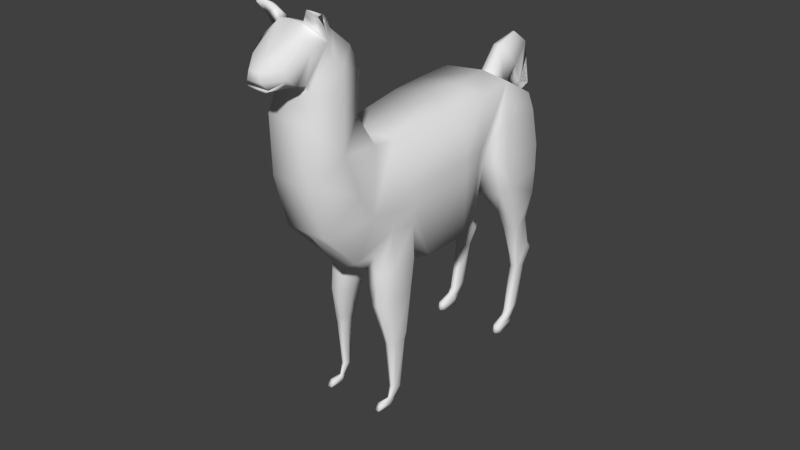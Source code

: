# Source: llama_new.blend  (saved by Blender 2.79.0; exported with 4.5.12 LTS)
import bpy
from mathutils import Matrix  # noqa: F401  (used for matrix-valued properties, if any)

bpy.ops.wm.read_factory_settings(use_empty=True)
scene = bpy.context.scene
scene.name = 'Scene'

# ---- collections
col_collection_1 = bpy.data.collections.new('Collection 1'); scene.collection.children.link(col_collection_1)
col_collection_2 = bpy.data.collections.new('Collection 2'); scene.collection.children.link(col_collection_2)
col_collection_2.hide_render = True
col_collection_2.hide_viewport = True

# ---- world
world_world = bpy.data.worlds.new('World'); scene.world = world_world
world_world.color = (0.05088, 0.05088, 0.05088)
world_world.use_sun_shadow = False
world_world.sun_shadow_jitter_overblur = 0.0
world_world.cycles.sampling_method = 'MANUAL'

# ---- meshes
me_cube_001 = bpy.data.meshes.new('Cube.001')
me_cube_001.from_pydata([(0.2959, -0.3316, 1.365), (0.3029, -0.8649, 2.73), (0.2395, 0.5097, 1.709), (0.3681, 0.75, 2.842), (0.2203, -1.293, 1.648), (0.2519, -1.05, 2.722), (0.2203, -1.675, 2.047), (0.2203, -1.241, 3.048), (0.2203, -1.822, 2.577), (0.2203, -1.198, 3.45), (0.2203, -1.836, 3.143), (0.2203, -1.314, 3.691), (0.3839, 0.09085, 1.45), (0.4079, -0.00209, 2.786), (0.342, -1.532, 2.813), (0.342, -1.363, 2.384), (0.342, -1.517, 3.296), (0.342, -1.53, 3.563), (0.3393, -1.174, 2.096), (0.3842, -0.6546, 2.05), (0.3238, 0.4714, 2.078), (0.4564, 0.01272, 2.125), (0.2505, -1.08, 1.67), (0.2946, -0.5869, 1.546), (0.3589, -0.6533, 1.85), (0.3339, -0.9144, 1.877), (0.1323, -1.046, 1.456), (0.05785, -0.9044, 1.436), (0.1154, -0.6884, 1.405), (0.1986, -1.055, 1.096), (0.2874, -1.085, 1.122), (0.3443, -0.9407, 1.139), (0.3666, -0.7041, 1.145), (0.3268, -0.6448, 1.134), (0.2068, -0.7354, 1.099), (0.1553, -0.928, 1.084), (0.3215, -0.9322, 0.1769), (0.3341, -0.816, 0.142), (0.3468, -0.8316, 0.1467), (0.3396, -0.8941, 0.1655), (0.2931, -0.9242, 0.1745), (0.2793, -0.8908, 0.1645), (0.2958, -0.8399, 0.1492), (0.3259, -0.9805, 0.6755), (0.3233, -0.9975, 0.7445), (0.3495, -0.7397, 0.7444), (0.3482, -0.7652, 0.6755), (0.3707, -0.7941, 0.6755), (0.3759, -0.7747, 0.7445), (0.3611, -0.9129, 0.7445), (0.3581, -0.9099, 0.6755), (0.2638, -0.9799, 0.7445), (0.2755, -0.9657, 0.6755), (0.2348, -0.9052, 0.7446), (0.2511, -0.9037, 0.6755), (0.2694, -0.7919, 0.7445), (0.2802, -0.8095, 0.6755), (0.329, 1.202, 2.588), (0.2376, 1.382, 2.335), (0.2346, 1.386, 2.154), (0.2496, 1.026, 1.747), (0.2406, 1.231, 1.901), (0.3118, 1.065, 0.224), (0.3165, 0.9595, 0.1855), (0.2859, 1.24, 0.8365), (0.3081, 1.159, 0.664), (0.4669, 0.8641, 1.413), (0.4592, 0.6744, 2.078), (0.4562, 1.176, 1.536), (0.4183, 1.259, 2.036), (0.2876, 1.201, 0.8965), (0.3135, 1.038, 0.6821), (0.4057, 0.7512, 2.448), (0.3693, 1.236, 2.413), (0.2752, 1.086, 1.258), (0.2822, 0.9271, 1.189), (0.445, 0.9363, 1.189), (0.438, 1.095, 1.258), (0.463, 0.7693, 1.745), (0.4041, 1.044, 0.6821), (0.4154, 1.209, 0.8965), (0.4158, 0.6298, 1.745), (0.2499, 1.165, 1.536), (0.3988, 1.165, 0.664), (0.4137, 1.247, 0.8365), (0.4448, 1.217, 1.786), (0.4071, 0.9655, 0.1857), (0.2668, 0.8532, 1.413), (0.4024, 1.071, 0.2241), (0.374, 1.088, 0.2308), (0.3811, 0.9285, 0.1726), (0.3685, 1.224, 0.664), (0.3758, 1.307, 0.876), (0.3766, 1.041, 0.6821), (0.3784, 1.249, 0.8965), (0.405, 0.8819, 1.189), (0.3944, 1.122, 1.258), (0.353, 0.6343, 2.349), (0.3256, 1.295, 2.219), (0.411, 0.541, 2.078), (0.4205, 0.781, 1.413), (0.3508, 1.339, 2.036), (0.4025, 1.23, 1.536), (0.3237, 1.003, 0.09272), (0.3278, 0.9114, 0.1249), (0.3386, 1.085, 0.2307), (0.3457, 0.9249, 0.1725), (0.3331, 1.22, 0.664), (0.3184, 1.302, 0.876), (0.3412, 1.037, 0.6821), (0.321, 1.244, 0.8965), (0.3269, 0.8765, 1.189), (0.3163, 1.117, 1.258), (0.327, 0.5623, 2.254), (0.3871, 1.297, 1.786), (0.3204, 0.7745, 1.413), (0.2986, 1.224, 1.536), (0.4003, 0.9166, 0.1251), (0.3963, 1.008, 0.09287), (0.3717, 1.023, 0.08722), (0.3778, 0.8843, 0.136), (0.347, 1.02, 0.08713), (0.3531, 0.8813, 0.1359), (0.3177, 0.9403, 0.0598), (0.3254, 0.7666, 0.06593), (0.4157, 0.7726, 0.0661), (0.408, 0.9462, 0.05998), (0.3796, 0.9642, 0.05628), (0.3898, 0.734, 0.07318), (0.3444, 0.9607, 0.05617), (0.3546, 0.7305, 0.07308), (0.3177, 0.9408, 0.0005434), (0.3262, 0.7496, 0.0005434), (0.4165, 0.7556, 0.0005434), (0.408, 0.9468, 0.0005434), (0.3796, 0.9647, 0.0005434), (0.3906, 0.7172, 0.0005434), (0.3445, 0.9611, 0.0005434), (0.3554, 0.7137, 0.0005434), (0.2841, 1.29, 1.84), (0.3657, -0.7024, 2.204), (0.4454, 0.009355, 2.275), (0.393, 0.3216, 2.814), (0.3359, 0.3067, 1.489), (0.4207, 0.2421, 2.101), (0.4175, 0.2858, 2.265), (0.3189, -0.9703, 0.06109), (0.3258, -0.9062, 0.04186), (0.3329, -0.9148, 0.04444), (0.3289, -0.9493, 0.05478), (0.3033, -0.9659, 0.05976), (0.2957, -0.9474, 0.05423), (0.3047, -0.9194, 0.04581), (0.3371, -1.14, 0.0005434), (0.3308, -0.9127, 0.0005434), (0.3421, -0.9213, 0.0005434), (0.3471, -0.9658, 0.0005434), (0.2851, -1.136, 0.0005434), (0.2823, -0.964, 0.0005434), (0.2969, -0.9259, 0.0005434), (0.2853, -1.086, 0.05291), (0.3363, -1.091, 0.05433), (0.1854, -1.899, 3.48), (0.1282, -1.744, 3.941), (0.2836, -1.818, 3.773), (0.1158, -1.986, 3.47), (0.136, -2.044, 3.725), (0.1751, -1.988, 3.55), (0.05671, -2.121, 3.457), (0.05807, -2.171, 3.639), (0.1153, -2.138, 3.49), (0.1807, -1.759, 3.397), (0.1617, -1.776, 3.443), (0.1857, -1.479, 3.842), (0.2203, -1.543, 3.882), (0.2935, -1.643, 3.805), (0.3074, -1.606, 3.683), (0.05112, 0.8759, 2.777), (0.04269, 1.089, 3.041), (0.07219, 1.137, 2.616), (0.07219, 1.318, 2.8), (0.01347, 1.368, 3.117), (0.07219, 1.412, 2.585), (0.1511, -1.742, 4.013), (0.2715, -1.637, 4.007), (0.3222, -1.708, 3.943), (0.2203, -1.794, 4.08), (0.3075, -1.713, 4.043), (0.281, -1.817, 4.09), (0.3366, -1.791, 4.045), (0.269, -1.083, 1.396), (0.3888, -0.6787, 1.515), (0.1654, -1.051, 1.276), (0.3652, -0.9276, 1.526), (0.3107, -0.6159, 1.34), (0.1066, -0.9162, 1.26), (0.1611, -0.7119, 1.252), (0.1153, -2.141, 3.506), (0.2059, -1.781, 3.857), (0.07794, -2.174, 3.554), (0.1556, -2.016, 3.638), (-0.2959, -0.3316, 1.365), (-0.3029, -0.8649, 2.73), (-0.2395, 0.5097, 1.709), (-0.3681, 0.75, 2.842), (-1.753e-22, 0.4994, 1.558), (-1.753e-22, 0.8607, 2.842), (-1.753e-22, -0.3316, 1.225), (-1.753e-22, -0.8649, 2.73), (-0.2203, -1.293, 1.648), (-0.2519, -1.05, 2.722), (-1.753e-22, -1.272, 1.522), (-1.753e-22, -1.05, 2.722), (-0.2203, -1.675, 2.047), (-1.753e-22, -1.241, 3.048), (-1.753e-22, -1.675, 2.047), (-0.2203, -1.241, 3.048), (-0.2203, -1.822, 2.577), (-1.753e-22, -1.822, 2.577), (-0.2203, -1.198, 3.45), (-0.2203, -1.836, 3.143), (-1.753e-22, -1.836, 3.143), (-0.2203, -1.314, 3.691), (-1.753e-22, -1.314, 3.691), (-1.753e-22, -1.198, 3.45), (-0.3839, 0.09085, 1.45), (-0.4079, -0.00209, 2.786), (-1.753e-22, -0.00209, 2.786), (-1.753e-22, 0.09085, 1.31), (-0.342, -1.532, 2.813), (-0.342, -1.363, 2.384), (-0.342, -1.517, 3.296), (-0.342, -1.53, 3.563), (-0.3393, -1.174, 2.096), (-0.3842, -0.6546, 2.05), (-0.3238, 0.4714, 2.078), (-0.4564, 0.01272, 2.125), (-0.2505, -1.08, 1.67), (-0.2946, -0.5869, 1.546), (-0.3589, -0.6533, 1.85), (-0.3339, -0.9144, 1.877), (-0.1323, -1.046, 1.456), (-0.05785, -0.9044, 1.436), (-0.1154, -0.6884, 1.405), (-0.1986, -1.055, 1.096), (-0.2874, -1.085, 1.122), (-0.3443, -0.9407, 1.139), (-0.3666, -0.7041, 1.145), (-0.3268, -0.6448, 1.134), (-0.2068, -0.7354, 1.099), (-0.1553, -0.928, 1.084), (-0.3215, -0.9322, 0.1769), (-0.3341, -0.816, 0.142), (-0.3468, -0.8316, 0.1467), (-0.3396, -0.8941, 0.1655), (-0.2931, -0.9242, 0.1745), (-0.2793, -0.8908, 0.1645), (-0.2958, -0.8399, 0.1492), (-0.3259, -0.9805, 0.6755), (-0.3233, -0.9975, 0.7445), (-0.3495, -0.7397, 0.7444), (-0.3482, -0.7652, 0.6755), (-0.3707, -0.7941, 0.6755), (-0.3759, -0.7747, 0.7445), (-0.3611, -0.9129, 0.7445), (-0.3581, -0.9099, 0.6755), (-0.2638, -0.9799, 0.7445), (-0.2755, -0.9657, 0.6755), (-0.2348, -0.9052, 0.7446), (-0.2511, -0.9037, 0.6755), (-0.2694, -0.7919, 0.7445), (-0.2802, -0.8095, 0.6755), (-0.329, 1.202, 2.588), (-1.753e-22, 1.202, 2.588), (-0.2376, 1.382, 2.335), (-1.753e-22, 1.424, 2.335), (-0.2346, 1.386, 2.154), (-1.753e-22, 1.44, 2.154), (-0.2496, 1.026, 1.747), (-1.753e-22, 1.026, 1.658), (-0.2406, 1.231, 1.901), (-1.753e-22, 1.284, 1.901), (-0.3118, 1.065, 0.224), (-0.3165, 0.9595, 0.1855), (-0.2859, 1.24, 0.8365), (-0.3081, 1.159, 0.664), (-0.4669, 0.8641, 1.413), (-0.4592, 0.6744, 2.078), (-0.4562, 1.176, 1.536), (-0.4183, 1.259, 2.036), (-0.2876, 1.201, 0.8965), (-0.3135, 1.038, 0.6821), (-0.4057, 0.7512, 2.448), (-0.3693, 1.236, 2.413), (-0.2752, 1.086, 1.258), (-0.2822, 0.9271, 1.189), (-0.445, 0.9363, 1.189), (-0.438, 1.095, 1.258), (-0.463, 0.7693, 1.745), (-0.4041, 1.044, 0.6821), (-0.4154, 1.209, 0.8965), (-0.4158, 0.6298, 1.745), (-0.2499, 1.165, 1.536), (-0.3988, 1.165, 0.664), (-0.4137, 1.247, 0.8365), (-0.4448, 1.217, 1.786), (-0.4071, 0.9655, 0.1857), (-0.2668, 0.8532, 1.413), (-0.4024, 1.071, 0.2241), (-0.374, 1.088, 0.2308), (-0.3811, 0.9285, 0.1726), (-0.3685, 1.224, 0.664), (-0.3758, 1.307, 0.876), (-0.3766, 1.041, 0.6821), (-0.3784, 1.249, 0.8965), (-0.405, 0.8819, 1.189), (-0.3944, 1.122, 1.258), (-0.353, 0.6343, 2.349), (-0.3256, 1.295, 2.219), (-0.411, 0.541, 2.078), (-0.4205, 0.781, 1.413), (-0.3508, 1.339, 2.036), (-0.4025, 1.23, 1.536), (-0.3237, 1.003, 0.09272), (-0.3278, 0.9114, 0.1249), (-0.3386, 1.085, 0.2307), (-0.3457, 0.9249, 0.1725), (-0.3331, 1.22, 0.664), (-0.3184, 1.302, 0.876), (-0.3412, 1.037, 0.6821), (-0.321, 1.244, 0.8965), (-0.3269, 0.8765, 1.189), (-0.3163, 1.117, 1.258), (-0.327, 0.5623, 2.254), (-0.3871, 1.297, 1.786), (-0.3204, 0.7745, 1.413), (-0.2986, 1.224, 1.536), (-0.4003, 0.9166, 0.1251), (-0.3963, 1.008, 0.09287), (-0.3717, 1.023, 0.08722), (-0.3778, 0.8843, 0.136), (-0.347, 1.02, 0.08713), (-0.3531, 0.8813, 0.1359), (-0.3177, 0.9403, 0.0598), (-0.3254, 0.7666, 0.06593), (-0.4157, 0.7726, 0.0661), (-0.408, 0.9462, 0.05998), (-0.3796, 0.9642, 0.05628), (-0.3898, 0.734, 0.07318), (-0.3444, 0.9607, 0.05617), (-0.3546, 0.7305, 0.07308), (-0.3177, 0.9408, 0.0005434), (-0.3262, 0.7496, 0.0005434), (-0.4165, 0.7556, 0.0005434), (-0.408, 0.9468, 0.0005434), (-0.3796, 0.9647, 0.0005434), (-0.3906, 0.7172, 0.0005434), (-0.3445, 0.9611, 0.0005434), (-0.3554, 0.7137, 0.0005434), (-0.2841, 1.29, 1.84), (-0.3657, -0.7024, 2.204), (-0.4454, 0.009355, 2.275), (-0.393, 0.3216, 2.814), (-0.3359, 0.3067, 1.489), (-1.753e-22, 0.4293, 2.814), (-1.753e-22, 0.3021, 1.352), (-0.4207, 0.2421, 2.101), (-0.4175, 0.2858, 2.265), (-0.3189, -0.9703, 0.06109), (-0.3258, -0.9062, 0.04186), (-0.3329, -0.9148, 0.04444), (-0.3289, -0.9493, 0.05478), (-0.3033, -0.9659, 0.05976), (-0.2957, -0.9474, 0.05423), (-0.3047, -0.9194, 0.04581), (-0.3371, -1.14, 0.0005434), (-0.3308, -0.9127, 0.0005434), (-0.3421, -0.9213, 0.0005434), (-0.3471, -0.9658, 0.0005434), (-0.2851, -1.136, 0.0005434), (-0.2823, -0.964, 0.0005434), (-0.2969, -0.9259, 0.0005434), (-0.2853, -1.086, 0.05291), (-0.3363, -1.091, 0.05433), (-0.1854, -1.899, 3.48), (-1.753e-22, -1.899, 3.48), (-0.1282, -1.744, 3.941), (-1.753e-22, -1.742, 3.951), (-0.2836, -1.818, 3.773), (-0.1158, -1.986, 3.47), (-1.753e-22, -1.986, 3.47), (-0.136, -2.044, 3.725), (-1.753e-22, -2.044, 3.725), (-0.1751, -1.988, 3.55), (-0.05671, -2.121, 3.457), (-1.753e-22, -2.121, 3.457), (-0.05807, -2.171, 3.639), (-1.753e-22, -2.171, 3.639), (-0.1153, -2.138, 3.49), (-0.1807, -1.759, 3.397), (-0.1617, -1.776, 3.443), (-1.753e-22, -1.759, 3.397), (-1.753e-22, -1.776, 3.443), (-0.1857, -1.479, 3.842), (-0.2203, -1.543, 3.882), (-1.753e-22, -1.543, 3.882), (-1.753e-22, -1.479, 3.842), (-0.2935, -1.643, 3.805), (-0.3074, -1.606, 3.683), (-1.753e-22, 0.8759, 2.777), (-1.753e-22, 1.089, 3.041), (-1.753e-22, 1.137, 2.616), (-1.753e-22, 1.318, 2.8), (-0.05112, 0.8759, 2.777), (-0.04269, 1.089, 3.041), (-0.07219, 1.137, 2.616), (-0.07219, 1.318, 2.8), (-1.753e-22, 1.368, 3.117), (-1.753e-22, 1.438, 2.406), (-0.01347, 1.368, 3.117), (-1.753e-22, 1.59, 2.965), (-1.753e-22, 1.679, 2.488), (-1.753e-22, 1.412, 2.585), (-0.07219, 1.412, 2.585), (-1.753e-22, 1.624, 2.783), (-0.1511, -1.742, 4.013), (-0.2715, -1.637, 4.007), (-0.3222, -1.708, 3.943), (-0.2203, -1.794, 4.08), (-0.3075, -1.713, 4.043), (-0.281, -1.817, 4.09), (-0.3366, -1.791, 4.045), (-0.269, -1.083, 1.396), (-0.3888, -0.6787, 1.515), (-0.1654, -1.051, 1.276), (-0.3652, -0.9276, 1.526), (-0.3107, -0.6159, 1.34), (-0.1066, -0.9162, 1.26), (-0.1611, -0.7119, 1.252), (-0.1153, -2.141, 3.506), (-0.2059, -1.781, 3.857), (-0.07794, -2.174, 3.554), (-1.753e-22, -2.174, 3.554), (-0.1556, -2.016, 3.638), (-1.753e-22, -2.138, 3.49), (-1.753e-22, -1.988, 3.55), (-1.753e-22, -2.141, 3.506)], [], [(145, 113, 3, 142), (0, 23, 28), (227, 208, 1, 13), (12, 0, 207, 228), (4, 6, 215, 211), (208, 212, 5, 1), (140, 18, 19), (6, 8, 218, 215), (5, 15, 18), (14, 16, 10, 8), (15, 14, 8, 6), (212, 214, 7, 5), (171, 17, 176), (214, 224, 9, 7), (8, 10, 221, 218), (16, 17, 171, 10), (11, 9, 224, 223), (143, 12, 228, 365), (364, 227, 13, 142), (140, 141, 13, 1), (9, 11, 17, 16), (5, 7, 14, 15), (7, 9, 16, 14), (18, 15, 6, 4), (0, 12, 21, 19), (143, 2, 20, 144), (4, 22, 25), (29, 35, 53, 51), (31, 30, 44, 49), (46, 47, 38, 37), (52, 54, 41, 40), (50, 43, 36, 39), (34, 33, 45, 55), (194, 191, 32, 33), (195, 196, 34, 35), (193, 190, 30, 31), (192, 195, 35, 29), (196, 194, 33, 34), (190, 192, 29, 30), (191, 193, 31, 32), (47, 50, 39, 38), (56, 46, 37, 42), (35, 34, 55, 53), (30, 29, 51, 44), (32, 31, 49, 48), (33, 32, 48, 45), (54, 56, 42, 41), (48, 49, 50, 47), (44, 51, 52, 43), (51, 53, 54, 52), (53, 55, 56, 54), (49, 44, 43, 50), (55, 45, 46, 56), (45, 48, 47, 46), (43, 52, 40, 36), (206, 3, 57, 273), (273, 57, 58, 275), (275, 58, 59, 277), (281, 61, 60, 279), (279, 60, 2, 205), (277, 59, 61, 281), (99, 97, 113, 20), (114, 101, 69, 85), (85, 69, 67, 78), (68, 85, 78, 66), (87, 75, 111, 115), (115, 100, 81, 2), (67, 69, 73, 72), (65, 62, 63, 71), (99, 67, 72, 97), (107, 105, 62, 65), (102, 68, 77, 96), (114, 139, 59, 101), (68, 66, 76, 77), (80, 79, 83, 84), (96, 77, 80, 94), (77, 76, 79, 80), (110, 108, 64, 70), (92, 84, 83, 91), (108, 107, 65, 64), (74, 70, 71, 75), (94, 80, 84, 92), (91, 83, 88, 89), (112, 110, 70, 74), (83, 79, 86, 88), (78, 67, 99, 81), (66, 100, 95, 76), (69, 101, 98, 73), (102, 116, 139, 114), (76, 95, 93, 79), (63, 62, 103, 104), (79, 93, 90, 86), (70, 64, 65, 71), (82, 74, 75, 87), (116, 112, 74, 82), (116, 82, 61, 139), (102, 114, 85, 68), (139, 61, 59), (75, 71, 109, 111), (102, 96, 112, 116), (96, 94, 110, 112), (92, 91, 107, 108), (94, 92, 108, 110), (91, 89, 105, 107), (71, 63, 106, 109), (109, 106, 90, 93), (111, 109, 93, 95), (66, 78, 81, 100), (59, 58, 98, 101), (115, 111, 95, 100), (2, 81, 99, 20), (106, 63, 104, 122), (86, 90, 120, 117), (89, 88, 118, 119), (105, 89, 119, 121), (88, 86, 117, 118), (62, 105, 121, 103), (90, 106, 122, 120), (121, 119, 127, 129), (118, 117, 125, 126), (119, 118, 126, 127), (103, 121, 129, 123), (120, 122, 130, 128), (117, 120, 128, 125), (104, 103, 123, 124), (122, 104, 124, 130), (125, 128, 136, 133), (126, 125, 133, 134), (129, 127, 135, 137), (124, 123, 131, 132), (127, 126, 134, 135), (128, 130, 138, 136), (123, 129, 137, 131), (130, 124, 132, 138), (138, 132, 133, 136), (133, 132, 131, 137, 135, 134), (60, 82, 87), (115, 2, 87), (60, 61, 82), (19, 21, 141, 140), (1, 5, 18, 140), (144, 20, 113, 145), (21, 144, 145, 141), (12, 143, 144, 21), (206, 364, 142, 3), (2, 143, 365, 205), (141, 145, 142, 13), (113, 97, 3), (97, 72, 3), (3, 72, 57), (72, 73, 57), (57, 73, 58), (73, 98, 58), (42, 37, 147, 152), (41, 42, 152, 151), (36, 40, 150, 146), (37, 38, 148, 147), (39, 36, 146, 149), (40, 41, 151, 150), (38, 39, 149, 148), (155, 156, 153, 157, 158, 159, 154), (161, 160, 157, 153), (156, 161, 153), (160, 158, 157), (148, 149, 156, 155), (150, 151, 158, 160), (149, 146, 161, 156), (147, 148, 155, 154), (146, 150, 160, 161), (151, 152, 159, 158), (152, 147, 154, 159), (172, 175, 164, 162), (174, 405, 387, 163), (11, 223, 406, 173), (10, 171, 401, 221), (17, 11, 173, 176), (175, 163, 198, 164), (163, 387, 392, 166), (385, 162, 165, 390), (162, 164, 167, 165), (198, 163, 166, 200), (166, 392, 397, 169), (390, 165, 168, 395), (165, 167, 170, 168), (200, 166, 169, 199), (172, 402, 401, 171), (176, 173, 174, 175), (405, 174, 173, 406), (171, 176, 175, 172), (402, 172, 162, 385), (168, 170, 444, 395), (411, 412, 180, 179), (179, 180, 178, 177), (177, 178, 410, 409), (182, 422, 418), (178, 180, 181), (410, 178, 181, 417), (181, 180, 420), (417, 181, 420), (424, 182, 418, 421), (420, 180, 182, 424), (180, 412, 422, 182), (183, 185, 186), (163, 175, 183), (174, 163, 183, 184), (175, 174, 184, 185), (186, 185, 189), (184, 183, 186, 187), (189, 188, 186), (188, 189, 187), (187, 186, 188), (24, 25, 193, 191), (22, 26, 192, 190), (28, 23, 194, 196), (26, 27, 195, 192), (25, 22, 190, 193), (27, 28, 196, 195), (23, 24, 191, 194), (25, 24, 19), (18, 4, 25), (19, 24, 0), (19, 18, 25), (0, 24, 23), (28, 27, 207), (207, 0, 28), (207, 27, 211), (211, 27, 26), (26, 22, 4), (4, 211, 26), (442, 199, 169, 397), (446, 197, 199, 442), (167, 200, 199, 197), (164, 198, 200, 167), (170, 167, 445, 444), (167, 197, 446, 445), (187, 185, 189), (187, 185, 184), (183, 175, 185), (87, 2, 60), (367, 362, 204, 333), (201, 243, 238), (227, 226, 202, 208), (225, 228, 207, 201), (209, 211, 215, 213), (208, 202, 210, 212), (360, 234, 233), (213, 215, 218, 217), (210, 233, 230), (229, 217, 220, 231), (230, 213, 217, 229), (212, 210, 216, 214), (399, 408, 232), (214, 216, 219, 224), (217, 218, 221, 220), (231, 220, 399, 232), (222, 223, 224, 219), (363, 365, 228, 225), (364, 362, 226, 227), (360, 202, 226, 361), (219, 231, 232, 222), (210, 230, 229, 216), (216, 229, 231, 219), (233, 209, 213, 230), (201, 234, 236, 225), (363, 366, 235, 203), (209, 240, 237), (244, 266, 268, 250), (246, 264, 259, 245), (261, 252, 253, 262), (267, 255, 256, 269), (265, 254, 251, 258), (249, 270, 260, 248), (436, 248, 247, 433), (437, 250, 249, 438), (435, 246, 245, 432), (434, 244, 250, 437), (438, 249, 248, 436), (432, 245, 244, 434), (433, 247, 246, 435), (262, 253, 254, 265), (271, 257, 252, 261), (250, 268, 270, 249), (245, 259, 266, 244), (247, 263, 264, 246), (248, 260, 263, 247), (269, 256, 257, 271), (263, 262, 265, 264), (259, 258, 267, 266), (266, 267, 269, 268), (268, 269, 271, 270), (264, 265, 258, 259), (270, 271, 261, 260), (260, 261, 262, 263), (258, 251, 255, 267), (206, 273, 272, 204), (273, 275, 274, 272), (275, 277, 276, 274), (281, 279, 278, 280), (279, 205, 203, 278), (277, 281, 280, 276), (319, 235, 333, 317), (334, 305, 289, 321), (305, 298, 287, 289), (288, 286, 298, 305), (307, 335, 331, 295), (335, 203, 301, 320), (287, 292, 293, 289), (285, 291, 283, 282), (319, 317, 292, 287), (327, 285, 282, 325), (322, 316, 297, 288), (334, 321, 276, 359), (288, 297, 296, 286), (300, 304, 303, 299), (316, 314, 300, 297), (297, 300, 299, 296), (330, 290, 284, 328), (312, 311, 303, 304), (328, 284, 285, 327), (294, 295, 291, 290), (314, 312, 304, 300), (311, 309, 308, 303), (332, 294, 290, 330), (303, 308, 306, 299), (298, 301, 319, 287), (286, 296, 315, 320), (289, 293, 318, 321), (322, 334, 359, 336), (296, 299, 313, 315), (283, 324, 323, 282), (299, 306, 310, 313), (290, 291, 285, 284), (302, 307, 295, 294), (336, 302, 294, 332), (336, 359, 280, 302), (322, 288, 305, 334), (359, 276, 280), (295, 331, 329, 291), (322, 336, 332, 316), (316, 332, 330, 314), (312, 328, 327, 311), (314, 330, 328, 312), (311, 327, 325, 309), (291, 329, 326, 283), (329, 313, 310, 326), (331, 315, 313, 329), (286, 320, 301, 298), (276, 321, 318, 274), (335, 320, 315, 331), (203, 235, 319, 301), (326, 342, 324, 283), (306, 337, 340, 310), (309, 339, 338, 308), (325, 341, 339, 309), (308, 338, 337, 306), (282, 323, 341, 325), (310, 340, 342, 326), (341, 349, 347, 339), (338, 346, 345, 337), (339, 347, 346, 338), (323, 343, 349, 341), (340, 348, 350, 342), (337, 345, 348, 340), (324, 344, 343, 323), (342, 350, 344, 324), (345, 353, 356, 348), (346, 354, 353, 345), (349, 357, 355, 347), (344, 352, 351, 343), (347, 355, 354, 346), (348, 356, 358, 350), (343, 351, 357, 349), (350, 358, 352, 344), (358, 356, 353, 352), (353, 354, 355, 357, 351, 352), (278, 307, 302), (335, 307, 203), (278, 302, 280), (234, 360, 361, 236), (202, 360, 233, 210), (366, 367, 333, 235), (236, 361, 367, 366), (225, 236, 366, 363), (206, 204, 362, 364), (203, 205, 365, 363), (361, 226, 362, 367), (333, 204, 317), (317, 204, 292), (204, 272, 292), (292, 272, 293), (272, 274, 293), (293, 274, 318), (257, 374, 369, 252), (256, 373, 374, 257), (251, 368, 372, 255), (252, 369, 370, 253), (254, 371, 368, 251), (255, 372, 373, 256), (253, 370, 371, 254), (377, 376, 381, 380, 379, 375, 378), (383, 375, 379, 382), (378, 375, 383), (382, 379, 380), (370, 377, 378, 371), (372, 382, 380, 373), (371, 378, 383, 368), (369, 376, 377, 370), (368, 383, 382, 372), (373, 380, 381, 374), (374, 381, 376, 369), (400, 384, 388, 407), (404, 386, 387, 405), (222, 403, 406, 223), (220, 221, 401, 399), (232, 408, 403, 222), (407, 388, 440, 386), (386, 391, 392, 387), (385, 390, 389, 384), (384, 389, 393, 388), (440, 443, 391, 386), (391, 396, 397, 392), (390, 395, 394, 389), (389, 394, 398, 393), (443, 441, 396, 391), (400, 399, 401, 402), (408, 407, 404, 403), (405, 406, 403, 404), (399, 400, 407, 408), (402, 385, 384, 400), (394, 395, 444, 398), (411, 415, 416, 412), (415, 413, 414, 416), (413, 409, 410, 414), (423, 418, 422), (414, 419, 416), (410, 417, 419, 414), (419, 420, 416), (412, 420, 417), (417, 420, 419), (424, 421, 418, 423), (420, 424, 423, 416), (416, 423, 422, 412), (425, 428, 427), (386, 425, 407), (404, 426, 425, 386), (407, 427, 426, 404), (428, 431, 427), (426, 429, 428, 425), (431, 428, 430), (430, 429, 431), (429, 430, 428), (239, 433, 435, 240), (237, 432, 434, 241), (243, 438, 436, 238), (241, 434, 437, 242), (240, 435, 432, 237), (242, 437, 438, 243), (238, 436, 433, 239), (240, 234, 239), (233, 240, 209), (234, 201, 239), (234, 240, 233), (201, 238, 239), (243, 207, 242), (207, 243, 201), (207, 211, 242), (211, 241, 242), (241, 209, 237), (209, 241, 211), (442, 397, 396, 441), (446, 442, 441, 439), (393, 439, 441, 443), (388, 393, 443, 440), (398, 444, 445, 393), (393, 445, 446, 439), (429, 431, 427), (429, 426, 427), (425, 427, 407), (307, 278, 203)])
me_cube_001.polygons.foreach_set('use_smooth', [True] * 479)
_uv = me_cube_001.uv_layers.new(name='UVMap')
_uv.uv.foreach_set('vector', [0.7033, 0.5922, 0.7639, 0.5685, 0.8393, 0.6723, 0.7545, 0.7058, 0.51, 0.4424, 0.4625, 0.4945, 0.4175, 0.4513, 0.711, 0.8244, 0.4974, 0.8645, 0.4872, 0.7904, 0.6821, 0.7264, 0.6029, 0.44, 0.51, 0.4424, 0.4827, 0.3722, 0.5889, 0.3478, 0.08537, 0.3037, 0.05505, 0.4105, 0.01005, 0.4037, 0.04471, 0.2688, 0.4974, 0.8645, 0.4509, 0.8705, 0.4426, 0.8073, 0.4872, 0.7904, 0.4801, 0.6562, 0.362, 0.6663, 0.4797, 0.6174, 0.05505, 0.4105, 0.05199, 0.5146, 0.007482, 0.5174, 0.01005, 0.4037, 0.2195, 0.5067, 0.1353, 0.4551, 0.1552, 0.3837, 0.1227, 0.5493, 0.1344, 0.6493, 0.0656, 0.6209, 0.05199, 0.5146, 0.1353, 0.4551, 0.1227, 0.5493, 0.05199, 0.5146, 0.05505, 0.4105, 0.2685, 0.5204, 0.2494, 0.5976, 0.2003, 0.5901, 0.2195, 0.5067, 0.2343, 0.8169, 0.2138, 0.8971, 0.1673, 0.8848, 0.2494, 0.5976, 0.244, 0.6812, 0.2016, 0.677, 0.2003, 0.5901, 0.05199, 0.5146, 0.0656, 0.6209, 0.02368, 0.6307, 0.007482, 0.5174, 0.1344, 0.6493, 0.135, 0.7056, 0.074, 0.6732, 0.0656, 0.6209, 0.1891, 0.7274, 0.2016, 0.677, 0.244, 0.6812, 0.2348, 0.7363, 0.6479, 0.4288, 0.6029, 0.44, 0.5889, 0.3478, 0.6443, 0.3475, 0.8194, 0.7856, 0.711, 0.8244, 0.6821, 0.7264, 0.7545, 0.7058, 0.4801, 0.6562, 0.6441, 0.6159, 0.6821, 0.7264, 0.4872, 0.7904, 0.2016, 0.677, 0.1891, 0.7274, 0.135, 0.7056, 0.1344, 0.6493, 0.2195, 0.5067, 0.2003, 0.5901, 0.1227, 0.5493, 0.1353, 0.4551, 0.2003, 0.5901, 0.2016, 0.677, 0.1344, 0.6493, 0.1227, 0.5493, 0.1552, 0.3837, 0.1353, 0.4551, 0.05505, 0.4105, 0.08537, 0.3037, 0.51, 0.4424, 0.6029, 0.44, 0.6333, 0.5831, 0.4797, 0.6174, 0.6479, 0.4288, 0.7175, 0.4427, 0.7326, 0.5356, 0.6818, 0.5606, 0.2968, 0.5649, 0.3511, 0.5553, 0.4073, 0.5949, 0.1795, 0.2017, 0.1548, 0.1853, 0.2005, 0.1206, 0.2156, 0.1308, 0.2269, 0.2239, 0.196, 0.213, 0.2287, 0.1357, 0.2492, 0.1393, 0.08347, 0.1681, 0.07671, 0.161, 0.1598, 0.07183, 0.1632, 0.07485, 0.03607, 0.1135, 0.02865, 0.09879, 0.1346, 0.03589, 0.1384, 0.04504, 0.05649, 0.1384, 0.04325, 0.1244, 0.1424, 0.05197, 0.1499, 0.06049, 0.3257, 0.2264, 0.2931, 0.2367, 0.2897, 0.1469, 0.3113, 0.1444, 0.2926, 0.2831, 0.264, 0.3175, 0.2771, 0.2364, 0.2931, 0.2367, 0.3805, 0.2517, 0.3331, 0.2626, 0.3257, 0.2264, 0.369, 0.2109, 0.2096, 0.3069, 0.1778, 0.2686, 0.196, 0.213, 0.2269, 0.2239, 0.1611, 0.2364, 0.1318, 0.2205, 0.1548, 0.1853, 0.1795, 0.2017, 0.3331, 0.2626, 0.2926, 0.2831, 0.2931, 0.2367, 0.3257, 0.2264, 0.1778, 0.2686, 0.1611, 0.2364, 0.1795, 0.2017, 0.196, 0.213, 0.264, 0.3175, 0.2096, 0.3069, 0.2269, 0.2239, 0.2771, 0.2364, 0.07671, 0.161, 0.05649, 0.1384, 0.1499, 0.06049, 0.1598, 0.07183, 0.1023, 0.1798, 0.08347, 0.1681, 0.1632, 0.07485, 0.1715, 0.08001, 0.369, 0.2109, 0.3257, 0.2264, 0.3113, 0.1444, 0.3376, 0.1371, 0.196, 0.213, 0.1795, 0.2017, 0.2156, 0.1308, 0.2287, 0.1357, 0.2771, 0.2364, 0.2269, 0.2239, 0.2492, 0.1393, 0.2801, 0.1451, 0.2931, 0.2367, 0.2771, 0.2364, 0.2801, 0.1451, 0.2897, 0.1469, 0.1247, 0.1915, 0.1023, 0.1798, 0.1715, 0.08001, 0.1836, 0.0863, 0.06548, 0.1754, 0.04396, 0.1494, 0.05649, 0.1384, 0.07671, 0.161, 0.0289, 0.1341, 0.02083, 0.1221, 0.03607, 0.1135, 0.04325, 0.1244, 0.02083, 0.1221, 0.01307, 0.1049, 0.02865, 0.09879, 0.03607, 0.1135, 0.1184, 0.2075, 0.09239, 0.195, 0.1023, 0.1798, 0.1247, 0.1915, 0.04396, 0.1494, 0.0289, 0.1341, 0.04325, 0.1244, 0.05649, 0.1384, 0.09239, 0.195, 0.07208, 0.1835, 0.08347, 0.1681, 0.1023, 0.1798, 0.07208, 0.1835, 0.06548, 0.1754, 0.07671, 0.161, 0.08347, 0.1681, 0.04325, 0.1244, 0.03607, 0.1135, 0.1384, 0.04504, 0.1424, 0.05197, 0.9198, 0.7215, 0.8393, 0.6723, 0.9089, 0.5973, 0.9814, 0.6234, 0.9814, 0.6234, 0.9089, 0.5973, 0.938, 0.5418, 0.9952, 0.5324, 0.9952, 0.5324, 0.938, 0.5418, 0.9305, 0.506, 0.982, 0.4847, 0.9311, 0.4196, 0.8878, 0.4635, 0.8374, 0.4393, 0.8454, 0.3775, 0.8454, 0.3775, 0.8374, 0.4393, 0.7175, 0.4427, 0.7137, 0.3704, 0.982, 0.4847, 0.9305, 0.506, 0.8878, 0.4635, 0.9311, 0.4196, 0.6777, 0.09621, 0.6436, 0.06904, 0.6624, 0.07193, 0.6899, 0.08516, 0.6196, 0.1993, 0.5908, 0.1771, 0.6024, 0.1675, 0.6302, 0.1905, 0.6302, 0.1905, 0.6024, 0.1675, 0.6622, 0.1091, 0.6835, 0.1543, 0.6565, 0.2135, 0.6302, 0.1905, 0.6835, 0.1543, 0.7029, 0.2026, 0.745, 0.1964, 0.7443, 0.2321, 0.7343, 0.2299, 0.7308, 0.1912, 0.7308, 0.1912, 0.7151, 0.1947, 0.7005, 0.1403, 0.729, 0.1264, 0.6622, 0.1091, 0.6024, 0.1675, 0.5668, 0.1246, 0.6185, 0.07136, 0.5313, 0.2794, 0.5043, 0.1484, 0.5264, 0.124, 0.5662, 0.27, 0.6777, 0.09621, 0.6622, 0.1091, 0.6185, 0.07136, 0.6436, 0.06904, 0.5129, 0.2868, 0.4959, 0.1529, 0.5043, 0.1484, 0.5313, 0.2794, 0.6483, 0.2201, 0.6565, 0.2135, 0.6869, 0.242, 0.6812, 0.247, 0.6196, 0.1993, 0.6038, 0.2054, 0.5655, 0.1742, 0.5908, 0.1771, 0.6565, 0.2135, 0.7029, 0.2026, 0.7132, 0.2367, 0.6869, 0.242, 0.484, 0.3557, 0.4455, 0.2855, 0.4823, 0.2857, 0.4959, 0.3353, 0.9156, 0.1206, 0.9237, 0.1359, 0.7999, 0.1709, 0.7903, 0.1551, 0.9237, 0.1359, 0.9338, 0.1937, 0.7696, 0.2575, 0.7999, 0.1709, 0.528, 0.3511, 0.5188, 0.3382, 0.5311, 0.3304, 0.5468, 0.345, 0.5098, 0.3388, 0.4959, 0.3353, 0.4823, 0.2857, 0.5022, 0.2882, 0.5188, 0.3382, 0.5129, 0.2868, 0.5313, 0.2794, 0.5311, 0.3304, 0.9062, 0.07783, 0.784, 0.1179, 0.7105, 0.06298, 0.8824, 0.02428, 0.5062, 0.3565, 0.484, 0.3557, 0.4959, 0.3353, 0.5098, 0.3388, 0.5022, 0.2882, 0.4823, 0.2857, 0.4768, 0.1517, 0.4861, 0.1543, 0.9081, 0.09512, 0.7849, 0.1364, 0.784, 0.1179, 0.9062, 0.07783, 0.4823, 0.2857, 0.4455, 0.2855, 0.4494, 0.1315, 0.4768, 0.1517, 0.6835, 0.1543, 0.6622, 0.1091, 0.6777, 0.09621, 0.7005, 0.1403, 0.7029, 0.2026, 0.7151, 0.1947, 0.7224, 0.2318, 0.7132, 0.2367, 0.6024, 0.1675, 0.5908, 0.1771, 0.5751, 0.1541, 0.5668, 0.1246, 0.6483, 0.2201, 0.6395, 0.2314, 0.6038, 0.2054, 0.6196, 0.1993, 0.9338, 0.1937, 0.945, 0.2137, 0.7725, 0.2664, 0.7696, 0.2575, 0.5264, 0.124, 0.5043, 0.1484, 0.4988, 0.1061, 0.5292, 0.0991, 0.4455, 0.2855, 0.4374, 0.2852, 0.4362, 0.123, 0.4494, 0.1315, 0.5468, 0.345, 0.5311, 0.3304, 0.5313, 0.2794, 0.5662, 0.27, 0.635, 0.2411, 0.6707, 0.2631, 0.6733, 0.2891, 0.6377, 0.2895, 0.6395, 0.2314, 0.6741, 0.2563, 0.6707, 0.2631, 0.635, 0.2411, 0.6395, 0.2314, 0.635, 0.2411, 0.5908, 0.2108, 0.6038, 0.2054, 0.6483, 0.2201, 0.6196, 0.1993, 0.6302, 0.1905, 0.6565, 0.2135, 0.6038, 0.2054, 0.5908, 0.2108, 0.5655, 0.1742, 0.952, 0.2622, 0.7776, 0.2872, 0.7757, 0.278, 0.9519, 0.2393, 0.6483, 0.2201, 0.6812, 0.247, 0.6741, 0.2563, 0.6395, 0.2314, 0.9156, 0.1206, 0.7903, 0.1551, 0.7849, 0.1364, 0.9081, 0.09512, 0.5098, 0.3388, 0.5022, 0.2882, 0.5129, 0.2868, 0.5188, 0.3382, 0.5062, 0.3565, 0.5098, 0.3388, 0.5188, 0.3382, 0.528, 0.3511, 0.5022, 0.2882, 0.4861, 0.1543, 0.4959, 0.1529, 0.5129, 0.2868, 0.4192, 0.2857, 0.4122, 0.1322, 0.4246, 0.1232, 0.4274, 0.2853, 0.4274, 0.2853, 0.4246, 0.1232, 0.4362, 0.123, 0.4374, 0.2852, 0.9519, 0.2393, 0.7757, 0.278, 0.7725, 0.2664, 0.945, 0.2137, 0.7029, 0.2026, 0.6835, 0.1543, 0.7005, 0.1403, 0.7151, 0.1947, 0.5655, 0.1742, 0.5492, 0.1512, 0.5751, 0.1541, 0.5908, 0.1771, 0.7308, 0.1912, 0.7343, 0.2299, 0.7224, 0.2318, 0.7151, 0.1947, 0.729, 0.1264, 0.7005, 0.1403, 0.6777, 0.09621, 0.6899, 0.08516, 0.4246, 0.1232, 0.4122, 0.1322, 0.416, 0.1087, 0.4263, 0.1052, 0.4494, 0.1315, 0.4362, 0.123, 0.433, 0.1055, 0.4435, 0.108, 0.4861, 0.1543, 0.4768, 0.1517, 0.4733, 0.1091, 0.4824, 0.1085, 0.4959, 0.1529, 0.4861, 0.1543, 0.4824, 0.1085, 0.4898, 0.1074, 0.4768, 0.1517, 0.4494, 0.1315, 0.4435, 0.108, 0.4733, 0.1091, 0.5043, 0.1484, 0.4959, 0.1529, 0.4898, 0.1074, 0.4988, 0.1061, 0.4362, 0.123, 0.4246, 0.1232, 0.4263, 0.1052, 0.433, 0.1055, 0.2883, 0.1184, 0.2813, 0.1161, 0.2876, 0.09326, 0.3005, 0.09879, 0.2749, 0.1104, 0.2528, 0.08896, 0.243, 0.04924, 0.2772, 0.08594, 0.2813, 0.1161, 0.2749, 0.1104, 0.2772, 0.08594, 0.2876, 0.09326, 0.2968, 0.1193, 0.2883, 0.1184, 0.3005, 0.09879, 0.3132, 0.101, 0.2419, 0.08474, 0.2348, 0.08584, 0.2259, 0.04602, 0.2337, 0.04556, 0.2528, 0.08896, 0.2419, 0.08474, 0.2337, 0.04556, 0.243, 0.04924, 0.3276, 0.1211, 0.2968, 0.1193, 0.3132, 0.101, 0.3709, 0.1002, 0.2348, 0.08584, 0.2274, 0.0942, 0.2173, 0.05271, 0.2259, 0.04602, 0.243, 0.04924, 0.2337, 0.04556, 0.2337, 0.02522, 0.2485, 0.02957, 0.2772, 0.08594, 0.243, 0.04924, 0.2485, 0.02957, 0.2878, 0.07262, 0.3005, 0.09879, 0.2876, 0.09326, 0.2957, 0.07785, 0.3054, 0.08155, 0.3709, 0.1002, 0.3132, 0.101, 0.315, 0.08341, 0.3754, 0.07798, 0.2876, 0.09326, 0.2772, 0.08594, 0.2878, 0.07262, 0.2957, 0.07785, 0.2337, 0.04556, 0.2259, 0.04602, 0.2226, 0.02638, 0.2337, 0.02522, 0.3132, 0.101, 0.3005, 0.09879, 0.3054, 0.08155, 0.315, 0.08341, 0.2259, 0.04602, 0.2173, 0.05271, 0.2097, 0.033, 0.2226, 0.02638, 0.2211, 0.1138, 0.227, 0.1104, 0.2258, 0.1236, 0.2208, 0.119, 0.2258, 0.1236, 0.227, 0.1104, 0.2551, 0.1136, 0.2574, 0.1179, 0.2571, 0.1231, 0.2539, 0.1268, 0.5994, 0.2482, 0.635, 0.2411, 0.6377, 0.2895, 0.7308, 0.1912, 0.729, 0.1264, 0.745, 0.1964, 0.5994, 0.2482, 0.5908, 0.2108, 0.635, 0.2411, 0.4797, 0.6174, 0.6333, 0.5831, 0.6441, 0.6159, 0.4801, 0.6562, 0.4872, 0.7904, 0.4426, 0.8073, 0.362, 0.6663, 0.4801, 0.6562, 0.6818, 0.5606, 0.7326, 0.5356, 0.7639, 0.5685, 0.7033, 0.5922, 0.6333, 0.5831, 0.6818, 0.5606, 0.7033, 0.5922, 0.6441, 0.6159, 0.6029, 0.44, 0.6479, 0.4288, 0.6818, 0.5606, 0.6333, 0.5831, 0.9198, 0.7215, 0.8194, 0.7856, 0.7545, 0.7058, 0.8393, 0.6723, 0.7175, 0.4427, 0.6479, 0.4288, 0.6443, 0.3475, 0.7137, 0.3704, 0.6441, 0.6159, 0.7033, 0.5922, 0.7545, 0.7058, 0.6821, 0.7264, 0.7639, 0.5685, 0.7866, 0.5837, 0.8393, 0.6723, 0.7866, 0.5837, 0.8188, 0.5964, 0.8393, 0.6723, 0.8393, 0.6723, 0.8188, 0.5964, 0.9089, 0.5973, 0.6185, 0.07136, 0.5668, 0.1246, 0.551, 0.1018, 0.551, 0.1018, 0.5668, 0.1246, 0.5492, 0.1512, 0.5668, 0.1246, 0.5751, 0.1541, 0.5492, 0.1512, 0.1715, 0.08001, 0.1632, 0.07485, 0.1807, 0.04959, 0.1871, 0.052, 0.1836, 0.0863, 0.1715, 0.08001, 0.1871, 0.052, 0.1953, 0.05378, 0.1424, 0.05197, 0.1384, 0.04504, 0.1685, 0.03077, 0.1706, 0.03424, 0.1632, 0.07485, 0.1598, 0.07183, 0.179, 0.04739, 0.1807, 0.04959, 0.1499, 0.06049, 0.1424, 0.05197, 0.1706, 0.03424, 0.1738, 0.03938, 0.1384, 0.04504, 0.1346, 0.03589, 0.1658, 0.02618, 0.1685, 0.03077, 0.1598, 0.07183, 0.1499, 0.06049, 0.1738, 0.03938, 0.179, 0.04739, 0.2251, 0.1128, 0.2317, 0.1129, 0.257, 0.1176, 0.2554, 0.1252, 0.2302, 0.1223, 0.2249, 0.1194, 0.2236, 0.1142, 0.4432, 0.04605, 0.4422, 0.05619, 0.4192, 0.0563, 0.4241, 0.03583, 0.4757, 0.03275, 0.4432, 0.04605, 0.4241, 0.03583, 0.4422, 0.05619, 0.4653, 0.08132, 0.4192, 0.0563, 0.4924, 0.04983, 0.4804, 0.0529, 0.4757, 0.03275, 0.4911, 0.03411, 0.4725, 0.06074, 0.4777, 0.06561, 0.4653, 0.08132, 0.4422, 0.05619, 0.4804, 0.0529, 0.4725, 0.05574, 0.4432, 0.04605, 0.4757, 0.03275, 0.4964, 0.04957, 0.4924, 0.04983, 0.4911, 0.03411, 0.4959, 0.03491, 0.4725, 0.05574, 0.4725, 0.06074, 0.4422, 0.05619, 0.4432, 0.04605, 0.515, 0.05405, 0.505, 0.05082, 0.5085, 0.03506, 0.5225, 0.03547, 0.505, 0.05082, 0.4964, 0.04957, 0.4959, 0.03491, 0.5085, 0.03506, 0.2173, 0.811, 0.1322, 0.8831, 0.1174, 0.8516, 0.1687, 0.7918, 0.1149, 0.9057, 0.06633, 0.9313, 0.0356, 0.8839, 0.07052, 0.8778, 0.1823, 0.9553, 0.1313, 0.9881, 0.08186, 0.9458, 0.1255, 0.9215, 0.0656, 0.6209, 0.074, 0.6732, 0.03835, 0.6832, 0.02368, 0.6307, 0.2138, 0.8971, 0.1823, 0.9553, 0.1255, 0.9215, 0.1673, 0.8848, 0.1322, 0.8831, 0.07052, 0.8778, 0.09367, 0.8636, 0.1174, 0.8516, 0.07052, 0.8778, 0.0356, 0.8839, 0.02681, 0.8012, 0.06769, 0.8041, 0.2003, 0.7568, 0.1687, 0.7918, 0.1582, 0.7637, 0.1793, 0.7447, 0.1687, 0.7918, 0.1174, 0.8516, 0.1229, 0.7784, 0.1582, 0.7637, 0.09367, 0.8636, 0.07052, 0.8778, 0.06769, 0.8041, 0.09252, 0.7948, 0.06769, 0.8041, 0.02681, 0.8012, 0.03206, 0.7688, 0.04709, 0.7731, 0.1793, 0.7447, 0.1582, 0.7637, 0.1445, 0.7377, 0.1485, 0.7282, 0.1582, 0.7637, 0.1229, 0.7784, 0.1354, 0.7427, 0.1445, 0.7377, 0.09252, 0.7948, 0.06769, 0.8041, 0.04709, 0.7731, 0.05924, 0.7624, 0.2173, 0.811, 0.2342, 0.7705, 0.2481, 0.7742, 0.2343, 0.8169, 0.1673, 0.8848, 0.1255, 0.9215, 0.1149, 0.9057, 0.1322, 0.8831, 0.06633, 0.9313, 0.1149, 0.9057, 0.1255, 0.9215, 0.08186, 0.9458, 0.2343, 0.8169, 0.1673, 0.8848, 0.1322, 0.8831, 0.2173, 0.811, 0.2342, 0.7705, 0.2173, 0.811, 0.1687, 0.7918, 0.2003, 0.7568, 0.1445, 0.7377, 0.1354, 0.7427, 0.1377, 0.7255, 0.1485, 0.7282, 0.7757, 0.8604, 0.8417, 0.8436, 0.8522, 0.8616, 0.7803, 0.8788, 0.7803, 0.8788, 0.8522, 0.8616, 0.8477, 0.9493, 0.7733, 0.9556, 0.7733, 0.9556, 0.8477, 0.9493, 0.8501, 0.9581, 0.7749, 0.9682, 0.8967, 0.8123, 0.8836, 0.8, 0.9135, 0.7683, 0.8477, 0.9493, 0.8522, 0.8616, 0.897, 0.9345, 0.8501, 0.9581, 0.8477, 0.9493, 0.897, 0.9345, 0.8984, 0.9366, 0.897, 0.9345, 0.8522, 0.8616, 0.934, 0.9021, 0.8984, 0.9366, 0.897, 0.9345, 0.934, 0.9021, 0.9407, 0.8653, 0.8967, 0.8123, 0.9135, 0.7683, 0.9648, 0.7998, 0.934, 0.9021, 0.8522, 0.8616, 0.8967, 0.8123, 0.9407, 0.8653, 0.8522, 0.8616, 0.8417, 0.8436, 0.8836, 0.8, 0.8967, 0.8123, 0.3172, 0.9228, 0.3166, 0.9808, 0.2841, 0.929, 0.3403, 0.9209, 0.3662, 0.9921, 0.3172, 0.9228, 0.3376, 0.8503, 0.3403, 0.9209, 0.3172, 0.9228, 0.3041, 0.8818, 0.3017, 0.8243, 0.3376, 0.8503, 0.3041, 0.8818, 0.2778, 0.865, 0.2841, 0.929, 0.3166, 0.9808, 0.2766, 0.9672, 0.3041, 0.8818, 0.3172, 0.9228, 0.2841, 0.929, 0.2843, 0.8938, 0.2622, 0.9036, 0.2761, 0.912, 0.2841, 0.929, 0.2761, 0.912, 0.2622, 0.9036, 0.2843, 0.8938, 0.2843, 0.8938, 0.2841, 0.929, 0.2761, 0.912, 0.2525, 0.3929, 0.1918, 0.3849, 0.2096, 0.3069, 0.264, 0.3175, 0.16, 0.3287, 0.1431, 0.274, 0.1611, 0.2364, 0.1778, 0.2686, 0.3399, 0.2992, 0.2914, 0.3307, 0.2926, 0.2831, 0.3331, 0.2626, 0.1431, 0.274, 0.1101, 0.2567, 0.1318, 0.2205, 0.1611, 0.2364, 0.1918, 0.3849, 0.16, 0.3287, 0.1778, 0.2686, 0.2096, 0.3069, 0.3917, 0.2925, 0.3399, 0.2992, 0.3331, 0.2626, 0.3805, 0.2517, 0.2914, 0.3307, 0.2525, 0.3929, 0.264, 0.3175, 0.2926, 0.2831, 0.4073, 0.5949, 0.467, 0.5712, 0.4797, 0.6174, 0.362, 0.6663, 0.2968, 0.5649, 0.4073, 0.5949, 0.4797, 0.6174, 0.467, 0.5712, 0.51, 0.4424, 0.4797, 0.6174, 0.362, 0.6663, 0.4073, 0.5949, 0.51, 0.4424, 0.467, 0.5712, 0.4625, 0.4945, 0.4175, 0.4513, 0.3618, 0.4673, 0.4827, 0.3722, 0.4827, 0.3722, 0.51, 0.4424, 0.4175, 0.4513, 0.4827, 0.3722, 0.3618, 0.4673, 0.2738, 0.5032, 0.2738, 0.5032, 0.3618, 0.4673, 0.3355, 0.5009, 0.3355, 0.5009, 0.3511, 0.5553, 0.2968, 0.5649, 0.2968, 0.5649, 0.2738, 0.5032, 0.3355, 0.5009, 0.04209, 0.7526, 0.05924, 0.7624, 0.04709, 0.7731, 0.03206, 0.7688, 0.05391, 0.7432, 0.07317, 0.7597, 0.05924, 0.7624, 0.04209, 0.7526, 0.1229, 0.7784, 0.09252, 0.7948, 0.05924, 0.7624, 0.07317, 0.7597, 0.1174, 0.8516, 0.09367, 0.8636, 0.09252, 0.7948, 0.1229, 0.7784, 0.1354, 0.7427, 0.1229, 0.7784, 0.09599, 0.7321, 0.1377, 0.7255, 0.1229, 0.7784, 0.07317, 0.7597, 0.05391, 0.7432, 0.09599, 0.7321, 0.2843, 0.8938, 0.2778, 0.865, 0.2622, 0.9036, 0.2843, 0.8938, 0.2778, 0.865, 0.3041, 0.8818, 0.3172, 0.9228, 0.3662, 0.9921, 0.3166, 0.9808, 0.6377, 0.2895, 0.5784, 0.3227, 0.5994, 0.2482, 0.7033, 0.5922, 0.7545, 0.7058, 0.8393, 0.6723, 0.7639, 0.5685, 0.51, 0.4424, 0.4175, 0.4513, 0.4625, 0.4945, 0.711, 0.8244, 0.6821, 0.7264, 0.4872, 0.7904, 0.4974, 0.8645, 0.6029, 0.44, 0.5889, 0.3478, 0.4827, 0.3722, 0.51, 0.4424, 0.08537, 0.3037, 0.04471, 0.2688, 0.01005, 0.4037, 0.05505, 0.4105, 0.4974, 0.8645, 0.4872, 0.7904, 0.4426, 0.8073, 0.4509, 0.8705, 0.4801, 0.6562, 0.4797, 0.6174, 0.362, 0.6663, 0.05505, 0.4105, 0.01005, 0.4037, 0.007482, 0.5174, 0.05199, 0.5146, 0.2195, 0.5067, 0.1552, 0.3837, 0.1353, 0.4551, 0.1227, 0.5493, 0.05199, 0.5146, 0.0656, 0.6209, 0.1344, 0.6493, 0.1353, 0.4551, 0.05505, 0.4105, 0.05199, 0.5146, 0.1227, 0.5493, 0.2685, 0.5204, 0.2195, 0.5067, 0.2003, 0.5901, 0.2494, 0.5976, 0.2343, 0.8169, 0.1673, 0.8848, 0.2138, 0.8971, 0.2494, 0.5976, 0.2003, 0.5901, 0.2016, 0.677, 0.244, 0.6812, 0.05199, 0.5146, 0.007482, 0.5174, 0.02368, 0.6307, 0.0656, 0.6209, 0.1344, 0.6493, 0.0656, 0.6209, 0.074, 0.6732, 0.135, 0.7056, 0.1891, 0.7274, 0.2348, 0.7363, 0.244, 0.6812, 0.2016, 0.677, 0.6479, 0.4288, 0.6443, 0.3475, 0.5889, 0.3478, 0.6029, 0.44, 0.8194, 0.7856, 0.7545, 0.7058, 0.6821, 0.7264, 0.711, 0.8244, 0.4801, 0.6562, 0.4872, 0.7904, 0.6821, 0.7264, 0.6441, 0.6159, 0.2016, 0.677, 0.1344, 0.6493, 0.135, 0.7056, 0.1891, 0.7274, 0.2195, 0.5067, 0.1353, 0.4551, 0.1227, 0.5493, 0.2003, 0.5901, 0.2003, 0.5901, 0.1227, 0.5493, 0.1344, 0.6493, 0.2016, 0.677, 0.1552, 0.3837, 0.08537, 0.3037, 0.05505, 0.4105, 0.1353, 0.4551, 0.51, 0.4424, 0.4797, 0.6174, 0.6333, 0.5831, 0.6029, 0.44, 0.6479, 0.4288, 0.6818, 0.5606, 0.7326, 0.5356, 0.7175, 0.4427, 0.2968, 0.5649, 0.4073, 0.5949, 0.3511, 0.5553, 0.1795, 0.2017, 0.2156, 0.1308, 0.2005, 0.1206, 0.1548, 0.1853, 0.2269, 0.2239, 0.2492, 0.1393, 0.2287, 0.1357, 0.196, 0.213, 0.08347, 0.1681, 0.1632, 0.07485, 0.1598, 0.07183, 0.07671, 0.161, 0.03607, 0.1135, 0.1384, 0.04504, 0.1346, 0.03589, 0.02865, 0.09879, 0.05649, 0.1384, 0.1499, 0.06049, 0.1424, 0.05197, 0.04325, 0.1244, 0.3257, 0.2264, 0.3113, 0.1444, 0.2897, 0.1469, 0.2931, 0.2367, 0.2926, 0.2831, 0.2931, 0.2367, 0.2771, 0.2364, 0.264, 0.3175, 0.3805, 0.2517, 0.369, 0.2109, 0.3257, 0.2264, 0.3331, 0.2626, 0.2096, 0.3069, 0.2269, 0.2239, 0.196, 0.213, 0.1778, 0.2686, 0.1611, 0.2364, 0.1795, 0.2017, 0.1548, 0.1853, 0.1318, 0.2205, 0.3331, 0.2626, 0.3257, 0.2264, 0.2931, 0.2367, 0.2926, 0.2831, 0.1778, 0.2686, 0.196, 0.213, 0.1795, 0.2017, 0.1611, 0.2364, 0.264, 0.3175, 0.2771, 0.2364, 0.2269, 0.2239, 0.2096, 0.3069, 0.07671, 0.161, 0.1598, 0.07183, 0.1499, 0.06049, 0.05649, 0.1384, 0.1023, 0.1798, 0.1715, 0.08001, 0.1632, 0.07485, 0.08347, 0.1681, 0.369, 0.2109, 0.3376, 0.1371, 0.3113, 0.1444, 0.3257, 0.2264, 0.196, 0.213, 0.2287, 0.1357, 0.2156, 0.1308, 0.1795, 0.2017, 0.2771, 0.2364, 0.2801, 0.1451, 0.2492, 0.1393, 0.2269, 0.2239, 0.2931, 0.2367, 0.2897, 0.1469, 0.2801, 0.1451, 0.2771, 0.2364, 0.1247, 0.1915, 0.1836, 0.0863, 0.1715, 0.08001, 0.1023, 0.1798, 0.06548, 0.1754, 0.07671, 0.161, 0.05649, 0.1384, 0.04396, 0.1494, 0.0289, 0.1341, 0.04325, 0.1244, 0.03607, 0.1135, 0.02083, 0.1221, 0.02083, 0.1221, 0.03607, 0.1135, 0.02865, 0.09879, 0.01307, 0.1049, 0.1184, 0.2075, 0.1247, 0.1915, 0.1023, 0.1798, 0.09239, 0.195, 0.04396, 0.1494, 0.05649, 0.1384, 0.04325, 0.1244, 0.0289, 0.1341, 0.09239, 0.195, 0.1023, 0.1798, 0.08347, 0.1681, 0.07208, 0.1835, 0.07208, 0.1835, 0.08347, 0.1681, 0.07671, 0.161, 0.06548, 0.1754, 0.04325, 0.1244, 0.1424, 0.05197, 0.1384, 0.04504, 0.03607, 0.1135, 0.9198, 0.7215, 0.9814, 0.6234, 0.9089, 0.5973, 0.8393, 0.6723, 0.9814, 0.6234, 0.9952, 0.5324, 0.938, 0.5418, 0.9089, 0.5973, 0.9952, 0.5324, 0.982, 0.4847, 0.9305, 0.506, 0.938, 0.5418, 0.9311, 0.4196, 0.8454, 0.3775, 0.8374, 0.4393, 0.8878, 0.4635, 0.8454, 0.3775, 0.7137, 0.3704, 0.7175, 0.4427, 0.8374, 0.4393, 0.982, 0.4847, 0.9311, 0.4196, 0.8878, 0.4635, 0.9305, 0.506, 0.6777, 0.09621, 0.6899, 0.08516, 0.6624, 0.07193, 0.6436, 0.06904, 0.6196, 0.1993, 0.6302, 0.1905, 0.6024, 0.1675, 0.5908, 0.1771, 0.6302, 0.1905, 0.6835, 0.1543, 0.6622, 0.1091, 0.6024, 0.1675, 0.6565, 0.2135, 0.7029, 0.2026, 0.6835, 0.1543, 0.6302, 0.1905, 0.745, 0.1964, 0.7308, 0.1912, 0.7343, 0.2299, 0.7443, 0.2321, 0.7308, 0.1912, 0.729, 0.1264, 0.7005, 0.1403, 0.7151, 0.1947, 0.6622, 0.1091, 0.6185, 0.07136, 0.5668, 0.1246, 0.6024, 0.1675, 0.5313, 0.2794, 0.5662, 0.27, 0.5264, 0.124, 0.5043, 0.1484, 0.6777, 0.09621, 0.6436, 0.06904, 0.6185, 0.07136, 0.6622, 0.1091, 0.5129, 0.2868, 0.5313, 0.2794, 0.5043, 0.1484, 0.4959, 0.1529, 0.6483, 0.2201, 0.6812, 0.247, 0.6869, 0.242, 0.6565, 0.2135, 0.6196, 0.1993, 0.5908, 0.1771, 0.5655, 0.1742, 0.6038, 0.2054, 0.6565, 0.2135, 0.6869, 0.242, 0.7132, 0.2367, 0.7029, 0.2026, 0.484, 0.3557, 0.4959, 0.3353, 0.4823, 0.2857, 0.4455, 0.2855, 0.9156, 0.1206, 0.7903, 0.1551, 0.7999, 0.1709, 0.9237, 0.1359, 0.9237, 0.1359, 0.7999, 0.1709, 0.7696, 0.2575, 0.9338, 0.1937, 0.528, 0.3511, 0.5468, 0.345, 0.5311, 0.3304, 0.5188, 0.3382, 0.5098, 0.3388, 0.5022, 0.2882, 0.4823, 0.2857, 0.4959, 0.3353, 0.5188, 0.3382, 0.5311, 0.3304, 0.5313, 0.2794, 0.5129, 0.2868, 0.9062, 0.07783, 0.8824, 0.02428, 0.7105, 0.06298, 0.784, 0.1179, 0.5062, 0.3565, 0.5098, 0.3388, 0.4959, 0.3353, 0.484, 0.3557, 0.5022, 0.2882, 0.4861, 0.1543, 0.4768, 0.1517, 0.4823, 0.2857, 0.9081, 0.09512, 0.9062, 0.07783, 0.784, 0.1179, 0.7849, 0.1364, 0.4823, 0.2857, 0.4768, 0.1517, 0.4494, 0.1315, 0.4455, 0.2855, 0.6835, 0.1543, 0.7005, 0.1403, 0.6777, 0.09621, 0.6622, 0.1091, 0.7029, 0.2026, 0.7132, 0.2367, 0.7224, 0.2318, 0.7151, 0.1947, 0.6024, 0.1675, 0.5668, 0.1246, 0.5751, 0.1541, 0.5908, 0.1771, 0.6483, 0.2201, 0.6196, 0.1993, 0.6038, 0.2054, 0.6395, 0.2314, 0.9338, 0.1937, 0.7696, 0.2575, 0.7725, 0.2664, 0.945, 0.2137, 0.5264, 0.124, 0.5292, 0.0991, 0.4988, 0.1061, 0.5043, 0.1484, 0.4455, 0.2855, 0.4494, 0.1315, 0.4362, 0.123, 0.4374, 0.2852, 0.5468, 0.345, 0.5662, 0.27, 0.5313, 0.2794, 0.5311, 0.3304, 0.635, 0.2411, 0.6377, 0.2895, 0.6733, 0.2891, 0.6707, 0.2631, 0.6395, 0.2314, 0.635, 0.2411, 0.6707, 0.2631, 0.6741, 0.2563, 0.6395, 0.2314, 0.6038, 0.2054, 0.5908, 0.2108, 0.635, 0.2411, 0.6483, 0.2201, 0.6565, 0.2135, 0.6302, 0.1905, 0.6196, 0.1993, 0.6038, 0.2054, 0.5655, 0.1742, 0.5908, 0.2108, 0.952, 0.2622, 0.9519, 0.2393, 0.7757, 0.278, 0.7776, 0.2872, 0.6483, 0.2201, 0.6395, 0.2314, 0.6741, 0.2563, 0.6812, 0.247, 0.9156, 0.1206, 0.9081, 0.09512, 0.7849, 0.1364, 0.7903, 0.1551, 0.5098, 0.3388, 0.5188, 0.3382, 0.5129, 0.2868, 0.5022, 0.2882, 0.5062, 0.3565, 0.528, 0.3511, 0.5188, 0.3382, 0.5098, 0.3388, 0.5022, 0.2882, 0.5129, 0.2868, 0.4959, 0.1529, 0.4861, 0.1543, 0.4192, 0.2857, 0.4274, 0.2853, 0.4246, 0.1232, 0.4122, 0.1322, 0.4274, 0.2853, 0.4374, 0.2852, 0.4362, 0.123, 0.4246, 0.1232, 0.9519, 0.2393, 0.945, 0.2137, 0.7725, 0.2664, 0.7757, 0.278, 0.7029, 0.2026, 0.7151, 0.1947, 0.7005, 0.1403, 0.6835, 0.1543, 0.5655, 0.1742, 0.5908, 0.1771, 0.5751, 0.1541, 0.5492, 0.1512, 0.7308, 0.1912, 0.7151, 0.1947, 0.7224, 0.2318, 0.7343, 0.2299, 0.729, 0.1264, 0.6899, 0.08516, 0.6777, 0.09621, 0.7005, 0.1403, 0.4246, 0.1232, 0.4263, 0.1052, 0.416, 0.1087, 0.4122, 0.1322, 0.4494, 0.1315, 0.4435, 0.108, 0.433, 0.1055, 0.4362, 0.123, 0.4861, 0.1543, 0.4824, 0.1085, 0.4733, 0.1091, 0.4768, 0.1517, 0.4959, 0.1529, 0.4898, 0.1074, 0.4824, 0.1085, 0.4861, 0.1543, 0.4768, 0.1517, 0.4733, 0.1091, 0.4435, 0.108, 0.4494, 0.1315, 0.5043, 0.1484, 0.4988, 0.1061, 0.4898, 0.1074, 0.4959, 0.1529, 0.4362, 0.123, 0.433, 0.1055, 0.4263, 0.1052, 0.4246, 0.1232, 0.2883, 0.1184, 0.3005, 0.09879, 0.2876, 0.09326, 0.2813, 0.1161, 0.2749, 0.1104, 0.2772, 0.08594, 0.243, 0.04924, 0.2528, 0.08896, 0.2813, 0.1161, 0.2876, 0.09326, 0.2772, 0.08594, 0.2749, 0.1104, 0.2968, 0.1193, 0.3132, 0.101, 0.3005, 0.09879, 0.2883, 0.1184, 0.2419, 0.08474, 0.2337, 0.04556, 0.2259, 0.04602, 0.2348, 0.08584, 0.2528, 0.08896, 0.243, 0.04924, 0.2337, 0.04556, 0.2419, 0.08474, 0.3276, 0.1211, 0.3709, 0.1002, 0.3132, 0.101, 0.2968, 0.1193, 0.2348, 0.08584, 0.2259, 0.04602, 0.2173, 0.05271, 0.2274, 0.0942, 0.243, 0.04924, 0.2485, 0.02957, 0.2337, 0.02522, 0.2337, 0.04556, 0.2772, 0.08594, 0.2878, 0.07262, 0.2485, 0.02957, 0.243, 0.04924, 0.3005, 0.09879, 0.3054, 0.08155, 0.2957, 0.07785, 0.2876, 0.09326, 0.3709, 0.1002, 0.3754, 0.07798, 0.315, 0.08341, 0.3132, 0.101, 0.2876, 0.09326, 0.2957, 0.07785, 0.2878, 0.07262, 0.2772, 0.08594, 0.2337, 0.04556, 0.2337, 0.02522, 0.2226, 0.02638, 0.2259, 0.04602, 0.3132, 0.101, 0.315, 0.08341, 0.3054, 0.08155, 0.3005, 0.09879, 0.2259, 0.04602, 0.2226, 0.02638, 0.2097, 0.033, 0.2173, 0.05271, 0.2211, 0.1138, 0.2208, 0.119, 0.2258, 0.1236, 0.227, 0.1104, 0.2258, 0.1236, 0.2539, 0.1268, 0.2571, 0.1231, 0.2574, 0.1179, 0.2551, 0.1136, 0.227, 0.1104, 0.5994, 0.2482, 0.6377, 0.2895, 0.635, 0.2411, 0.7308, 0.1912, 0.745, 0.1964, 0.729, 0.1264, 0.5994, 0.2482, 0.635, 0.2411, 0.5908, 0.2108, 0.4797, 0.6174, 0.4801, 0.6562, 0.6441, 0.6159, 0.6333, 0.5831, 0.4872, 0.7904, 0.4801, 0.6562, 0.362, 0.6663, 0.4426, 0.8073, 0.6818, 0.5606, 0.7033, 0.5922, 0.7639, 0.5685, 0.7326, 0.5356, 0.6333, 0.5831, 0.6441, 0.6159, 0.7033, 0.5922, 0.6818, 0.5606, 0.6029, 0.44, 0.6333, 0.5831, 0.6818, 0.5606, 0.6479, 0.4288, 0.9198, 0.7215, 0.8393, 0.6723, 0.7545, 0.7058, 0.8194, 0.7856, 0.7175, 0.4427, 0.7137, 0.3704, 0.6443, 0.3475, 0.6479, 0.4288, 0.6441, 0.6159, 0.6821, 0.7264, 0.7545, 0.7058, 0.7033, 0.5922, 0.7639, 0.5685, 0.8393, 0.6723, 0.7866, 0.5837, 0.7866, 0.5837, 0.8393, 0.6723, 0.8188, 0.5964, 0.8393, 0.6723, 0.9089, 0.5973, 0.8188, 0.5964, 0.6185, 0.07136, 0.551, 0.1018, 0.5668, 0.1246, 0.551, 0.1018, 0.5492, 0.1512, 0.5668, 0.1246, 0.5668, 0.1246, 0.5492, 0.1512, 0.5751, 0.1541, 0.1715, 0.08001, 0.1871, 0.052, 0.1807, 0.04959, 0.1632, 0.07485, 0.1836, 0.0863, 0.1953, 0.05378, 0.1871, 0.052, 0.1715, 0.08001, 0.1424, 0.05197, 0.1706, 0.03424, 0.1685, 0.03077, 0.1384, 0.04504, 0.1632, 0.07485, 0.1807, 0.04959, 0.179, 0.04739, 0.1598, 0.07183, 0.1499, 0.06049, 0.1738, 0.03938, 0.1706, 0.03424, 0.1424, 0.05197, 0.1384, 0.04504, 0.1685, 0.03077, 0.1658, 0.02618, 0.1346, 0.03589, 0.1598, 0.07183, 0.179, 0.04739, 0.1738, 0.03938, 0.1499, 0.06049, 0.2251, 0.1128, 0.2236, 0.1142, 0.2249, 0.1194, 0.2302, 0.1223, 0.2554, 0.1252, 0.257, 0.1176, 0.2317, 0.1129, 0.4432, 0.04605, 0.4241, 0.03583, 0.4192, 0.0563, 0.4422, 0.05619, 0.4757, 0.03275, 0.4241, 0.03583, 0.4432, 0.04605, 0.4422, 0.05619, 0.4192, 0.0563, 0.4653, 0.08132, 0.4924, 0.04983, 0.4911, 0.03411, 0.4757, 0.03275, 0.4804, 0.0529, 0.4725, 0.06074, 0.4422, 0.05619, 0.4653, 0.08132, 0.4777, 0.06561, 0.4804, 0.0529, 0.4757, 0.03275, 0.4432, 0.04605, 0.4725, 0.05574, 0.4964, 0.04957, 0.4959, 0.03491, 0.4911, 0.03411, 0.4924, 0.04983, 0.4725, 0.05574, 0.4432, 0.04605, 0.4422, 0.05619, 0.4725, 0.06074, 0.515, 0.05405, 0.5225, 0.03547, 0.5085, 0.03506, 0.505, 0.05082, 0.505, 0.05082, 0.5085, 0.03506, 0.4959, 0.03491, 0.4964, 0.04957, 0.2173, 0.811, 0.1687, 0.7918, 0.1174, 0.8516, 0.1322, 0.8831, 0.1149, 0.9057, 0.07052, 0.8778, 0.0356, 0.8839, 0.06633, 0.9313, 0.1823, 0.9553, 0.1255, 0.9215, 0.08186, 0.9458, 0.1313, 0.9881, 0.0656, 0.6209, 0.02368, 0.6307, 0.03835, 0.6832, 0.074, 0.6732, 0.2138, 0.8971, 0.1673, 0.8848, 0.1255, 0.9215, 0.1823, 0.9553, 0.1322, 0.8831, 0.1174, 0.8516, 0.09367, 0.8636, 0.07052, 0.8778, 0.07052, 0.8778, 0.06769, 0.8041, 0.02681, 0.8012, 0.0356, 0.8839, 0.2003, 0.7568, 0.1793, 0.7447, 0.1582, 0.7637, 0.1687, 0.7918, 0.1687, 0.7918, 0.1582, 0.7637, 0.1229, 0.7784, 0.1174, 0.8516, 0.09367, 0.8636, 0.09252, 0.7948, 0.06769, 0.8041, 0.07052, 0.8778, 0.06769, 0.8041, 0.04709, 0.7731, 0.03206, 0.7688, 0.02681, 0.8012, 0.1793, 0.7447, 0.1485, 0.7282, 0.1445, 0.7377, 0.1582, 0.7637, 0.1582, 0.7637, 0.1445, 0.7377, 0.1354, 0.7427, 0.1229, 0.7784, 0.09252, 0.7948, 0.05924, 0.7624, 0.04709, 0.7731, 0.06769, 0.8041, 0.2173, 0.811, 0.2343, 0.8169, 0.2481, 0.7742, 0.2342, 0.7705, 0.1673, 0.8848, 0.1322, 0.8831, 0.1149, 0.9057, 0.1255, 0.9215, 0.06633, 0.9313, 0.08186, 0.9458, 0.1255, 0.9215, 0.1149, 0.9057, 0.2343, 0.8169, 0.2173, 0.811, 0.1322, 0.8831, 0.1673, 0.8848, 0.2342, 0.7705, 0.2003, 0.7568, 0.1687, 0.7918, 0.2173, 0.811, 0.1445, 0.7377, 0.1485, 0.7282, 0.1377, 0.7255, 0.1354, 0.7427, 0.7757, 0.8604, 0.7803, 0.8788, 0.8522, 0.8616, 0.8417, 0.8436, 0.7803, 0.8788, 0.7733, 0.9556, 0.8477, 0.9493, 0.8522, 0.8616, 0.7733, 0.9556, 0.7749, 0.9682, 0.8501, 0.9581, 0.8477, 0.9493, 0.8967, 0.8123, 0.9135, 0.7683, 0.8836, 0.8, 0.8477, 0.9493, 0.897, 0.9345, 0.8522, 0.8616, 0.8501, 0.9581, 0.8984, 0.9366, 0.897, 0.9345, 0.8477, 0.9493, 0.897, 0.9345, 0.934, 0.9021, 0.8522, 0.8616, 0.9539, 0.9572, 0.934, 0.9021, 0.8984, 0.9366, 0.8984, 0.9366, 0.934, 0.9021, 0.897, 0.9345, 0.9407, 0.8653, 0.9648, 0.7998, 0.9135, 0.7683, 0.8967, 0.8123, 0.934, 0.9021, 0.9407, 0.8653, 0.8967, 0.8123, 0.8522, 0.8616, 0.8522, 0.8616, 0.8967, 0.8123, 0.8836, 0.8, 0.8417, 0.8436, 0.3172, 0.9228, 0.2841, 0.929, 0.3166, 0.9808, 0.3403, 0.9209, 0.3172, 0.9228, 0.3662, 0.9921, 0.3376, 0.8503, 0.3041, 0.8818, 0.3172, 0.9228, 0.3403, 0.9209, 0.3017, 0.8243, 0.2778, 0.865, 0.3041, 0.8818, 0.3376, 0.8503, 0.2841, 0.929, 0.2766, 0.9672, 0.3166, 0.9808, 0.3041, 0.8818, 0.2843, 0.8938, 0.2841, 0.929, 0.3172, 0.9228, 0.2622, 0.9036, 0.2841, 0.929, 0.2761, 0.912, 0.2761, 0.912, 0.2843, 0.8938, 0.2622, 0.9036, 0.2843, 0.8938, 0.2761, 0.912, 0.2841, 0.929, 0.2525, 0.3929, 0.264, 0.3175, 0.2096, 0.3069, 0.1918, 0.3849, 0.16, 0.3287, 0.1778, 0.2686, 0.1611, 0.2364, 0.1431, 0.274, 0.3399, 0.2992, 0.3331, 0.2626, 0.2926, 0.2831, 0.2914, 0.3307, 0.1431, 0.274, 0.1611, 0.2364, 0.1318, 0.2205, 0.1101, 0.2567, 0.1918, 0.3849, 0.2096, 0.3069, 0.1778, 0.2686, 0.16, 0.3287, 0.3917, 0.2925, 0.3805, 0.2517, 0.3331, 0.2626, 0.3399, 0.2992, 0.2914, 0.3307, 0.2926, 0.2831, 0.264, 0.3175, 0.2525, 0.3929, 0.4073, 0.5949, 0.4797, 0.6174, 0.467, 0.5712, 0.362, 0.6663, 0.4073, 0.5949, 0.2968, 0.5649, 0.4797, 0.6174, 0.51, 0.4424, 0.467, 0.5712, 0.4797, 0.6174, 0.4073, 0.5949, 0.362, 0.6663, 0.51, 0.4424, 0.4625, 0.4945, 0.467, 0.5712, 0.4175, 0.4513, 0.4827, 0.3722, 0.3618, 0.4673, 0.4827, 0.3722, 0.4175, 0.4513, 0.51, 0.4424, 0.4827, 0.3722, 0.2738, 0.5032, 0.3618, 0.4673, 0.2738, 0.5032, 0.3355, 0.5009, 0.3618, 0.4673, 0.3355, 0.5009, 0.2968, 0.5649, 0.3511, 0.5553, 0.2968, 0.5649, 0.3355, 0.5009, 0.2738, 0.5032, 0.04209, 0.7526, 0.03206, 0.7688, 0.04709, 0.7731, 0.05924, 0.7624, 0.05391, 0.7432, 0.04209, 0.7526, 0.05924, 0.7624, 0.07317, 0.7597, 0.1229, 0.7784, 0.07317, 0.7597, 0.05924, 0.7624, 0.09252, 0.7948, 0.1174, 0.8516, 0.1229, 0.7784, 0.09252, 0.7948, 0.09367, 0.8636, 0.1354, 0.7427, 0.1377, 0.7255, 0.09599, 0.7321, 0.1229, 0.7784, 0.1229, 0.7784, 0.09599, 0.7321, 0.05391, 0.7432, 0.07317, 0.7597, 0.2843, 0.8938, 0.2622, 0.9036, 0.2778, 0.865, 0.2843, 0.8938, 0.3041, 0.8818, 0.2778, 0.865, 0.3172, 0.9228, 0.3166, 0.9808, 0.3662, 0.9921, 0.6377, 0.2895, 0.5994, 0.2482, 0.5784, 0.3227])
me_cube_001.use_remesh_preserve_volume = False
me_cube_001.use_remesh_preserve_attributes = False
me_cube_001.use_mirror_vertex_groups = False
me_cube_001.update()
me_plane = bpy.data.meshes.new('Plane')
me_plane.from_pydata([(-0.3773, -1.0, -1.141), (0.4105, -1.0, -1.141), (-0.478, 1.0, -1.141), (0.478, 1.0, -1.141), (-0.3104, -1.042, 0.03781), (0.3436, -1.042, 0.03781), (0.4111, 1.0, 0.0), (-0.4111, 1.0, 0.0), (-0.478, 0.0, -1.141), (0.4987, 0.0, -1.141), (-0.4111, 0.0, 0.0), (0.4318, 0.0, 0.0), (0.5267, 0.5, -1.141), (-0.4111, 0.5, 0.02796), (0.4598, 0.5, 0.02796), (-0.478, 0.5, -1.141), (-0.478, -0.5, -1.141), (0.4884, -0.5, -1.141), (-0.4111, -0.5, 0.0), (0.4215, -0.5, 0.0), (-0.4455, -0.75, -1.141), (0.4832, -0.75, -1.141), (-0.3786, -0.75, 0.0), (0.4163, -0.75, 0.0), (0.01658, -1.042, 0.06806), (0.0, 1.0, 0.0), (0.01036, 0.0, 0.0), (0.02434, 0.5, 0.02796), (0.005182, -0.5, 0.0), (0.01883, -0.75, 0.03025)], [], [(14, 12, 3, 6), (15, 13, 7, 2), (27, 14, 6, 25), (28, 19, 11, 26), (16, 18, 10, 8), (19, 17, 9, 11), (26, 11, 14, 27), (8, 10, 13, 15), (11, 9, 12, 14), (23, 21, 17, 19), (20, 22, 18, 16), (29, 23, 19, 28), (24, 5, 23, 29), (0, 4, 22, 20), (5, 1, 21, 23), (4, 24, 29, 22), (22, 29, 28, 18), (10, 26, 27, 13), (18, 28, 26, 10), (13, 27, 25, 7)])
_uv = me_plane.uv_layers.new(name='UVMap')
_uv.uv.foreach_set('vector', [0.3646, 0.2491, -0.003511, 0.2491, -0.003511, 0.002079, 0.3646, 0.002079, 0.9963, 0.2491, 0.6282, 0.2491, 0.6282, 0.002079, 0.9963, 0.002078, 0.4964, 0.2491, 0.3646, 0.2491, 0.3646, 0.002079, 0.4964, 0.002079, 0.4964, 0.7431, 0.3646, 0.7431, 0.3646, 0.4961, 0.4964, 0.4961, 0.9963, 0.7431, 0.6282, 0.7431, 0.6282, 0.4961, 0.9963, 0.4961, 0.3646, 0.7431, -0.003511, 0.7431, -0.003511, 0.4961, 0.3646, 0.4961, 0.4964, 0.4961, 0.3646, 0.4961, 0.3646, 0.2491, 0.4964, 0.2491, 0.9963, 0.4961, 0.6282, 0.4961, 0.6282, 0.2491, 0.9963, 0.2491, 0.3646, 0.4961, -0.003511, 0.4961, -0.003511, 0.2491, 0.3646, 0.2491, 0.3646, 0.8666, -0.003511, 0.8666, -0.003511, 0.7431, 0.3646, 0.7431, 0.9963, 0.8666, 0.6282, 0.8666, 0.6282, 0.7431, 0.9963, 0.7431, 0.4964, 0.8666, 0.3646, 0.8666, 0.3646, 0.7431, 0.4964, 0.7431, 0.4964, 0.9901, 0.3646, 0.9901, 0.3646, 0.8666, 0.4964, 0.8666, 0.9963, 0.9901, 0.6282, 0.9901, 0.6282, 0.8666, 0.9963, 0.8666, 0.3646, 0.9901, -0.003511, 0.9901, -0.003511, 0.8666, 0.3646, 0.8666, 0.6282, 0.9901, 0.4964, 0.9901, 0.4964, 0.8666, 0.6282, 0.8666, 0.6282, 0.8666, 0.4964, 0.8666, 0.4964, 0.7431, 0.6282, 0.7431, 0.6282, 0.4961, 0.4964, 0.4961, 0.4964, 0.2491, 0.6282, 0.2491, 0.6282, 0.7431, 0.4964, 0.7431, 0.4964, 0.4961, 0.6282, 0.4961, 0.6282, 0.2491, 0.4964, 0.2491, 0.4964, 0.002079, 0.6282, 0.002079])
me_plane.use_remesh_preserve_volume = False
me_plane.use_remesh_preserve_attributes = False
me_plane.use_mirror_vertex_groups = False
me_plane.update()
me_cube_021 = bpy.data.meshes.new('Cube.021')
me_cube_021.from_pydata([(0.3773, 0.03921, 0.1431), (0.3773, 0.03921, 0.3232), (0.3773, 0.3, 0.1431), (0.3773, 0.3, 0.3232), (0.621, 0.03921, 0.1431), (0.621, 0.03921, 0.3232), (0.621, 0.3, 0.1431), (0.621, 0.3, 0.3232), (0.02466, -0.1068, 0.3103), (0.02466, -0.1068, 0.4904), (0.02466, 0.154, 0.3103), (0.02466, 0.154, 0.4904), (0.2684, -0.1068, 0.3103), (0.2684, -0.1068, 0.4904), (0.2684, 0.154, 0.3103), (0.2684, 0.154, 0.4904), (0.3274, -0.1068, 0.3103), (0.3274, -0.1068, 0.4904), (0.3274, 0.154, 0.3103), (0.3274, 0.154, 0.4904), (0.5711, -0.1068, 0.3103), (0.5711, -0.1068, 0.4904), (0.5711, 0.154, 0.3103), (0.5711, 0.154, 0.4904), (-0.1358, 0.05449, 0.1431), (-0.1358, 0.05449, 0.3232), (-0.1358, 0.3153, 0.1431), (-0.1358, 0.3153, 0.3232), (0.1079, 0.05449, 0.1431), (0.1079, 0.05449, 0.3232), (0.1079, 0.3153, 0.1431), (0.1079, 0.3153, 0.3232), (-0.1358, -0.2318, 0.1431), (-0.1358, -0.2318, 0.3232), (-0.1358, 0.02895, 0.1431), (-0.1358, 0.02895, 0.3232), (0.1079, -0.2318, 0.1431), (0.1079, -0.2318, 0.3232), (0.1079, 0.02895, 0.1431), (0.1079, 0.02895, 0.3232), (0.3773, -0.2334, 0.1431), (0.3773, -0.2334, 0.3232), (0.3773, 0.02735, 0.1431), (0.3773, 0.02735, 0.3232), (0.621, -0.2334, 0.1431), (0.621, -0.2334, 0.3232), (0.621, 0.02735, 0.1431), (0.621, 0.02735, 0.3232), (0.1186, 0.03921, 0.1431), (0.1186, 0.03921, 0.3232), (0.1186, 0.3, 0.1431), (0.1186, 0.3, 0.3232), (0.3624, 0.03921, 0.1431), (0.3624, 0.03921, 0.3232), (0.3624, 0.3, 0.1431), (0.3624, 0.3, 0.3232), (0.1186, -0.2436, 0.1431), (0.1186, -0.2436, 0.3232), (0.1186, 0.01721, 0.1431), (0.1186, 0.01721, 0.3232), (0.3624, -0.2436, 0.1431), (0.3624, -0.2436, 0.3232), (0.3624, 0.01721, 0.1431), (0.3624, 0.01721, 0.3232), (-0.1274, -0.3738, -0.03583), (-0.1274, -0.3738, 0.1442), (-0.1274, -0.1131, -0.03583), (-0.1274, -0.1131, 0.1442), (0.1163, -0.3738, -0.03583), (0.1163, -0.3738, 0.1442), (0.1163, -0.1131, -0.03583), (0.1163, -0.1131, 0.1442), (0.3666, -0.3738, -0.03583), (0.3666, -0.3738, 0.1442), (0.3666, -0.1131, -0.03583), (0.3666, -0.1131, 0.1442), (0.6103, -0.3738, -0.03583), (0.6103, -0.3738, 0.1442), (0.6103, -0.1131, -0.03583), (0.6103, -0.1131, 0.1442), (0.1186, -0.3738, -0.03583), (0.1186, -0.3738, 0.1442), (0.1186, -0.1131, -0.03583), (0.1186, -0.1131, 0.1442), (0.3624, -0.3738, -0.03583), (0.3624, -0.3738, 0.1442), (0.3624, -0.1131, -0.03583), (0.3624, -0.1131, 0.1442), (0.1186, 0.1585, -0.03583), (0.1186, 0.1585, 0.1442), (0.1186, 0.4193, -0.03583), (0.1186, 0.4193, 0.1442), (0.3624, 0.1585, -0.03583), (0.3624, 0.1585, 0.1442), (0.3624, 0.4193, -0.03583), (0.3624, 0.4193, 0.1442), (0.3666, 0.1585, -0.03583), (0.3666, 0.1585, 0.1442), (0.3666, 0.4193, -0.03583), (0.3666, 0.4193, 0.1442), (0.6103, 0.1585, -0.03583), (0.6103, 0.1585, 0.1442), (0.6103, 0.4193, -0.03583), (0.6103, 0.4193, 0.1442), (-0.1274, 0.1585, -0.03583), (-0.1274, 0.1585, 0.1442), (-0.1274, 0.4193, -0.03583), (-0.1274, 0.4193, 0.1442), (0.1163, 0.1585, -0.03583), (0.1163, 0.1585, 0.1442), (0.1163, 0.4193, -0.03583), (0.1163, 0.4193, 0.1442), (-0.1274, -0.1101, -0.03583), (-0.1274, -0.1101, 0.1442), (-0.1274, 0.1506, -0.03583), (-0.1274, 0.1506, 0.1442), (0.1163, -0.1101, -0.03583), (0.1163, -0.1101, 0.1442), (0.1163, 0.1506, -0.03583), (0.1163, 0.1506, 0.1442), (0.3666, -0.1101, -0.03583), (0.3666, -0.1101, 0.1442), (0.3666, 0.1506, -0.03583), (0.3666, 0.1506, 0.1442), (0.6103, -0.1101, -0.03583), (0.6103, -0.1101, 0.1442), (0.6103, 0.1506, -0.03583), (0.6103, 0.1506, 0.1442), (0.1186, -0.1101, -0.03583), (0.1186, -0.1101, 0.1442), (0.1186, 0.1506, -0.03583), (0.1186, 0.1506, 0.1442), (0.3624, -0.1101, -0.03583), (0.3624, -0.1101, 0.1442), (0.3624, 0.1506, -0.03583), (0.3624, 0.1506, 0.1442), (-0.9836, -0.3757, 0.04321), (-0.7822, -0.3404, 0.5679), (-0.964, -0.3475, 0.4626), (-0.5808, -0.3347, 0.6527), (-0.7822, 0.4434, 0.515), (-0.9836, 0.408, -0.009616), (-0.1774, 0.408, -0.009616), (-0.1774, -0.3757, 0.04321), (-0.2062, 0.4307, 0.3269), (-0.2062, -0.3531, 0.3797), (-0.3794, -0.3445, 0.5071), (-0.3794, 0.4393, 0.4542), (-0.5808, 0.4491, 0.5999), (-0.964, 0.4363, 0.4098)], [], [(0, 1, 3, 2), (2, 3, 7, 6), (6, 7, 5, 4), (4, 5, 1, 0), (2, 6, 4, 0), (7, 3, 1, 5), (8, 9, 11, 10), (10, 11, 15, 14), (14, 15, 13, 12), (12, 13, 9, 8), (10, 14, 12, 8), (15, 11, 9, 13), (16, 17, 19, 18), (18, 19, 23, 22), (22, 23, 21, 20), (20, 21, 17, 16), (18, 22, 20, 16), (23, 19, 17, 21), (24, 25, 27, 26), (26, 27, 31, 30), (30, 31, 29, 28), (28, 29, 25, 24), (26, 30, 28, 24), (31, 27, 25, 29), (32, 33, 35, 34), (34, 35, 39, 38), (38, 39, 37, 36), (36, 37, 33, 32), (34, 38, 36, 32), (39, 35, 33, 37), (40, 41, 43, 42), (42, 43, 47, 46), (46, 47, 45, 44), (44, 45, 41, 40), (42, 46, 44, 40), (47, 43, 41, 45), (48, 49, 51, 50), (50, 51, 55, 54), (54, 55, 53, 52), (52, 53, 49, 48), (50, 54, 52, 48), (55, 51, 49, 53), (56, 57, 59, 58), (58, 59, 63, 62), (62, 63, 61, 60), (60, 61, 57, 56), (58, 62, 60, 56), (63, 59, 57, 61), (64, 65, 67, 66), (66, 67, 71, 70), (70, 71, 69, 68), (68, 69, 65, 64), (66, 70, 68, 64), (71, 67, 65, 69), (72, 73, 75, 74), (74, 75, 79, 78), (78, 79, 77, 76), (76, 77, 73, 72), (74, 78, 76, 72), (79, 75, 73, 77), (80, 81, 83, 82), (82, 83, 87, 86), (86, 87, 85, 84), (84, 85, 81, 80), (82, 86, 84, 80), (87, 83, 81, 85), (88, 89, 91, 90), (90, 91, 95, 94), (94, 95, 93, 92), (92, 93, 89, 88), (90, 94, 92, 88), (95, 91, 89, 93), (96, 97, 99, 98), (98, 99, 103, 102), (102, 103, 101, 100), (100, 101, 97, 96), (98, 102, 100, 96), (103, 99, 97, 101), (104, 105, 107, 106), (106, 107, 111, 110), (110, 111, 109, 108), (108, 109, 105, 104), (106, 110, 108, 104), (111, 107, 105, 109), (112, 113, 115, 114), (114, 115, 119, 118), (118, 119, 117, 116), (116, 117, 113, 112), (114, 118, 116, 112), (119, 115, 113, 117), (120, 121, 123, 122), (122, 123, 127, 126), (126, 127, 125, 124), (124, 125, 121, 120), (122, 126, 124, 120), (127, 123, 121, 125), (128, 129, 131, 130), (130, 131, 135, 134), (134, 135, 133, 132), (132, 133, 129, 128), (130, 134, 132, 128), (135, 131, 129, 133), (136, 137, 138), (136, 139, 137), (136, 143, 146), (146, 139, 136), (143, 145, 146), (149, 140, 141), (140, 148, 141), (141, 148, 147), (147, 142, 141), (147, 144, 142), (143, 142, 144), (144, 145, 143), (145, 144, 147), (147, 146, 145), (146, 147, 148), (148, 139, 146), (139, 148, 140), (140, 137, 139), (137, 140, 149), (149, 138, 137), (138, 149, 141), (141, 136, 138)])
me_cube_021.polygons.foreach_set('use_smooth', [0, 0, 0, 0, 0, 0, 0, 0, 0, 0, 0, 0, 0, 0, 0, 0, 0, 0, 0, 0, 0, 0, 0, 0, 0, 0, 0, 0, 0, 0, 0, 0, 0, 0, 0, 0, 0, 0, 0, 0, 0, 0, 0, 0, 0, 0, 0, 0, 0, 0, 0, 0, 0, 0, 0, 0, 0, 0, 0, 0, 0, 0, 0, 0, 0, 0, 0, 0, 0, 0, 0, 0, 0, 0, 0, 0, 0, 0, 0, 0, 0, 0, 0, 0, 0, 0, 0, 0, 0, 0, 0, 0, 0, 0, 0, 0, 0, 0, 0, 0, 0, 0, 0, 0, 0, 0, 0, 0, 0, 0, 0, 0, 1, 1, 1, 1, 1, 1, 1, 1, 1, 1, 1, 1])
_uv = me_cube_021.uv_layers.new(name='UVMap')
_uv.uv.foreach_set('vector', [0.2084, 0.5535, 0.2601, 0.5535, 0.2601, 0.6052, 0.2084, 0.6052, 0.2084, 0.5535, 0.2601, 0.5535, 0.2601, 0.6052, 0.2084, 0.6052, 0.2084, 0.5535, 0.2601, 0.5535, 0.2601, 0.6052, 0.2084, 0.6052, 0.2084, 0.5535, 0.2601, 0.5535, 0.2601, 0.6052, 0.2084, 0.6052, 0.2084, 0.5535, 0.2601, 0.5535, 0.2601, 0.6052, 0.2084, 0.6052, 0.2084, 0.5535, 0.2601, 0.5535, 0.2601, 0.6052, 0.2084, 0.6052, 0.2084, 0.5535, 0.2601, 0.5535, 0.2601, 0.6052, 0.2084, 0.6052, 0.2084, 0.5535, 0.2601, 0.5535, 0.2601, 0.6052, 0.2084, 0.6052, 0.2084, 0.5535, 0.2601, 0.5535, 0.2601, 0.6052, 0.2084, 0.6052, 0.2084, 0.5535, 0.2601, 0.5535, 0.2601, 0.6052, 0.2084, 0.6052, 0.2084, 0.5535, 0.2601, 0.5535, 0.2601, 0.6052, 0.2084, 0.6052, 0.2084, 0.5535, 0.2601, 0.5535, 0.2601, 0.6052, 0.2084, 0.6052, 0.2084, 0.5535, 0.2601, 0.5535, 0.2601, 0.6052, 0.2084, 0.6052, 0.2084, 0.5535, 0.2601, 0.5535, 0.2601, 0.6052, 0.2084, 0.6052, 0.2084, 0.5535, 0.2601, 0.5535, 0.2601, 0.6052, 0.2084, 0.6052, 0.2084, 0.5535, 0.2601, 0.5535, 0.2601, 0.6052, 0.2084, 0.6052, 0.2084, 0.5535, 0.2601, 0.5535, 0.2601, 0.6052, 0.2084, 0.6052, 0.2084, 0.5535, 0.2601, 0.5535, 0.2601, 0.6052, 0.2084, 0.6052, 0.2084, 0.5535, 0.2601, 0.5535, 0.2601, 0.6052, 0.2084, 0.6052, 0.2084, 0.5535, 0.2601, 0.5535, 0.2601, 0.6052, 0.2084, 0.6052, 0.2084, 0.5535, 0.2601, 0.5535, 0.2601, 0.6052, 0.2084, 0.6052, 0.2084, 0.5535, 0.2601, 0.5535, 0.2601, 0.6052, 0.2084, 0.6052, 0.2084, 0.5535, 0.2601, 0.5535, 0.2601, 0.6052, 0.2084, 0.6052, 0.2084, 0.5535, 0.2601, 0.5535, 0.2601, 0.6052, 0.2084, 0.6052, 0.2084, 0.5535, 0.2601, 0.5535, 0.2601, 0.6052, 0.2084, 0.6052, 0.2084, 0.5535, 0.2601, 0.5535, 0.2601, 0.6052, 0.2084, 0.6052, 0.2084, 0.5535, 0.2601, 0.5535, 0.2601, 0.6052, 0.2084, 0.6052, 0.2084, 0.5535, 0.2601, 0.5535, 0.2601, 0.6052, 0.2084, 0.6052, 0.2084, 0.5535, 0.2601, 0.5535, 0.2601, 0.6052, 0.2084, 0.6052, 0.2084, 0.5535, 0.2601, 0.5535, 0.2601, 0.6052, 0.2084, 0.6052, 0.2084, 0.5535, 0.2601, 0.5535, 0.2601, 0.6052, 0.2084, 0.6052, 0.2084, 0.5535, 0.2601, 0.5535, 0.2601, 0.6052, 0.2084, 0.6052, 0.2084, 0.5535, 0.2601, 0.5535, 0.2601, 0.6052, 0.2084, 0.6052, 0.2084, 0.5535, 0.2601, 0.5535, 0.2601, 0.6052, 0.2084, 0.6052, 0.2084, 0.5535, 0.2601, 0.5535, 0.2601, 0.6052, 0.2084, 0.6052, 0.2084, 0.5535, 0.2601, 0.5535, 0.2601, 0.6052, 0.2084, 0.6052, 0.2084, 0.5535, 0.2601, 0.5535, 0.2601, 0.6052, 0.2084, 0.6052, 0.2084, 0.5535, 0.2601, 0.5535, 0.2601, 0.6052, 0.2084, 0.6052, 0.2084, 0.5535, 0.2601, 0.5535, 0.2601, 0.6052, 0.2084, 0.6052, 0.2084, 0.5535, 0.2601, 0.5535, 0.2601, 0.6052, 0.2084, 0.6052, 0.2084, 0.5535, 0.2601, 0.5535, 0.2601, 0.6052, 0.2084, 0.6052, 0.2084, 0.5535, 0.2601, 0.5535, 0.2601, 0.6052, 0.2084, 0.6052, 0.2084, 0.5535, 0.2601, 0.5535, 0.2601, 0.6052, 0.2084, 0.6052, 0.2084, 0.5535, 0.2601, 0.5535, 0.2601, 0.6052, 0.2084, 0.6052, 0.2084, 0.5535, 0.2601, 0.5535, 0.2601, 0.6052, 0.2084, 0.6052, 0.2084, 0.5535, 0.2601, 0.5535, 0.2601, 0.6052, 0.2084, 0.6052, 0.2084, 0.5535, 0.2601, 0.5535, 0.2601, 0.6052, 0.2084, 0.6052, 0.2084, 0.5535, 0.2601, 0.5535, 0.2601, 0.6052, 0.2084, 0.6052, 0.2084, 0.5535, 0.2601, 0.5535, 0.2601, 0.6052, 0.2084, 0.6052, 0.2084, 0.5535, 0.2601, 0.5535, 0.2601, 0.6052, 0.2084, 0.6052, 0.2084, 0.5535, 0.2601, 0.5535, 0.2601, 0.6052, 0.2084, 0.6052, 0.2084, 0.5535, 0.2601, 0.5535, 0.2601, 0.6052, 0.2084, 0.6052, 0.2084, 0.5535, 0.2601, 0.5535, 0.2601, 0.6052, 0.2084, 0.6052, 0.2084, 0.5535, 0.2601, 0.5535, 0.2601, 0.6052, 0.2084, 0.6052, 0.2084, 0.5535, 0.2601, 0.5535, 0.2601, 0.6052, 0.2084, 0.6052, 0.2084, 0.5535, 0.2601, 0.5535, 0.2601, 0.6052, 0.2084, 0.6052, 0.2084, 0.5535, 0.2601, 0.5535, 0.2601, 0.6052, 0.2084, 0.6052, 0.2084, 0.5535, 0.2601, 0.5535, 0.2601, 0.6052, 0.2084, 0.6052, 0.2084, 0.5535, 0.2601, 0.5535, 0.2601, 0.6052, 0.2084, 0.6052, 0.2084, 0.5535, 0.2601, 0.5535, 0.2601, 0.6052, 0.2084, 0.6052, 0.2084, 0.5535, 0.2601, 0.5535, 0.2601, 0.6052, 0.2084, 0.6052, 0.2084, 0.5535, 0.2601, 0.5535, 0.2601, 0.6052, 0.2084, 0.6052, 0.2084, 0.5535, 0.2601, 0.5535, 0.2601, 0.6052, 0.2084, 0.6052, 0.2084, 0.5535, 0.2601, 0.5535, 0.2601, 0.6052, 0.2084, 0.6052, 0.2084, 0.5535, 0.2601, 0.5535, 0.2601, 0.6052, 0.2084, 0.6052, 0.2084, 0.5535, 0.2601, 0.5535, 0.2601, 0.6052, 0.2084, 0.6052, 0.2084, 0.5535, 0.2601, 0.5535, 0.2601, 0.6052, 0.2084, 0.6052, 0.2084, 0.5535, 0.2601, 0.5535, 0.2601, 0.6052, 0.2084, 0.6052, 0.2084, 0.5535, 0.2601, 0.5535, 0.2601, 0.6052, 0.2084, 0.6052, 0.2084, 0.5535, 0.2601, 0.5535, 0.2601, 0.6052, 0.2084, 0.6052, 0.2084, 0.5535, 0.2601, 0.5535, 0.2601, 0.6052, 0.2084, 0.6052, 0.2084, 0.5535, 0.2601, 0.5535, 0.2601, 0.6052, 0.2084, 0.6052, 0.2084, 0.5535, 0.2601, 0.5535, 0.2601, 0.6052, 0.2084, 0.6052, 0.2084, 0.5535, 0.2601, 0.5535, 0.2601, 0.6052, 0.2084, 0.6052, 0.2084, 0.5535, 0.2601, 0.5535, 0.2601, 0.6052, 0.2084, 0.6052, 0.2084, 0.5535, 0.2601, 0.5535, 0.2601, 0.6052, 0.2084, 0.6052, 0.2084, 0.5535, 0.2601, 0.5535, 0.2601, 0.6052, 0.2084, 0.6052, 0.2084, 0.5535, 0.2601, 0.5535, 0.2601, 0.6052, 0.2084, 0.6052, 0.2084, 0.5535, 0.2601, 0.5535, 0.2601, 0.6052, 0.2084, 0.6052, 0.2084, 0.5535, 0.2601, 0.5535, 0.2601, 0.6052, 0.2084, 0.6052, 0.2084, 0.5535, 0.2601, 0.5535, 0.2601, 0.6052, 0.2084, 0.6052, 0.2084, 0.5535, 0.2601, 0.5535, 0.2601, 0.6052, 0.2084, 0.6052, 0.2084, 0.5535, 0.2601, 0.5535, 0.2601, 0.6052, 0.2084, 0.6052, 0.2084, 0.5535, 0.2601, 0.5535, 0.2601, 0.6052, 0.2084, 0.6052, 0.2084, 0.5535, 0.2601, 0.5535, 0.2601, 0.6052, 0.2084, 0.6052, 0.2084, 0.5535, 0.2601, 0.5535, 0.2601, 0.6052, 0.2084, 0.6052, 0.2084, 0.5535, 0.2601, 0.5535, 0.2601, 0.6052, 0.2084, 0.6052, 0.2084, 0.5535, 0.2601, 0.5535, 0.2601, 0.6052, 0.2084, 0.6052, 0.2084, 0.5535, 0.2601, 0.5535, 0.2601, 0.6052, 0.2084, 0.6052, 0.2084, 0.5535, 0.2601, 0.5535, 0.2601, 0.6052, 0.2084, 0.6052, 0.2084, 0.5535, 0.2601, 0.5535, 0.2601, 0.6052, 0.2084, 0.6052, 0.2084, 0.5535, 0.2601, 0.5535, 0.2601, 0.6052, 0.2084, 0.6052, 0.2084, 0.5535, 0.2601, 0.5535, 0.2601, 0.6052, 0.2084, 0.6052, 0.2084, 0.5535, 0.2601, 0.5535, 0.2601, 0.6052, 0.2084, 0.6052, 0.2084, 0.5535, 0.2601, 0.5535, 0.2601, 0.6052, 0.2084, 0.6052, 0.2084, 0.5535, 0.2601, 0.5535, 0.2601, 0.6052, 0.2084, 0.6052, 0.2084, 0.5535, 0.2601, 0.5535, 0.2601, 0.6052, 0.2084, 0.6052, 0.2084, 0.5535, 0.2601, 0.5535, 0.2601, 0.6052, 0.2084, 0.6052, 0.2084, 0.5535, 0.2601, 0.5535, 0.2601, 0.6052, 0.2084, 0.6052, 0.2084, 0.5535, 0.2601, 0.5535, 0.2601, 0.6052, 0.2084, 0.6052, 0.2084, 0.5535, 0.2601, 0.5535, 0.2601, 0.6052, 0.2084, 0.6052, 0.2084, 0.5535, 0.2601, 0.5535, 0.2601, 0.6052, 0.2084, 0.6052, 0.608, 0.8119, 0.5941, 0.8327, 0.608, 0.8275, 0.608, 0.8119, 0.5802, 0.8379, 0.5941, 0.8327, 0.608, 0.8119, 0.5525, 0.8119, 0.5664, 0.831, 0.5664, 0.831, 0.5802, 0.8379, 0.608, 0.8119, 0.5525, 0.8119, 0.5525, 0.8275, 0.5664, 0.831, 0.608, 0.8275, 0.5941, 0.8327, 0.608, 0.8119, 0.5941, 0.8327, 0.5802, 0.8379, 0.608, 0.8119, 0.608, 0.8119, 0.5802, 0.8379, 0.5664, 0.831, 0.5664, 0.831, 0.5525, 0.8119, 0.608, 0.8119, 0.5664, 0.831, 0.5525, 0.8275, 0.5525, 0.8119, 0.5559, 0.883, 0.5559, 0.8327, 0.5733, 0.8327, 0.5733, 0.8327, 0.5733, 0.883, 0.5559, 0.883, 0.5542, 0.883, 0.5542, 0.8327, 0.5681, 0.8327, 0.5681, 0.8327, 0.5681, 0.883, 0.5542, 0.883, 0.5664, 0.883, 0.5664, 0.8327, 0.5785, 0.8327, 0.5785, 0.8327, 0.5785, 0.883, 0.5664, 0.883, 0.5785, 0.883, 0.5785, 0.8327, 0.5924, 0.8327, 0.5924, 0.8327, 0.5924, 0.883, 0.5785, 0.883, 0.5924, 0.883, 0.5924, 0.8327, 0.608, 0.8327, 0.608, 0.8327, 0.608, 0.883, 0.5924, 0.883, 0.5559, 0.883, 0.5559, 0.8327, 0.575, 0.8327, 0.575, 0.8327, 0.575, 0.883, 0.5559, 0.883])
me_cube_021.use_remesh_preserve_volume = False
me_cube_021.use_remesh_preserve_attributes = False
me_cube_021.use_mirror_vertex_groups = False
me_cube_021.update()
arm_armature = bpy.data.armatures.new('Armature')  # bones are not reproduced

# ---- objects
ob_llama = bpy.data.objects.new('Llama', arm_armature)
ob_cube_000 = bpy.data.objects.new('Cube.000', me_cube_001)
ob_plane = bpy.data.objects.new('Plane', me_plane)
ob_cube_012 = bpy.data.objects.new('Cube.012', me_cube_021)

# ---- transforms, parenting, visibility, modifiers, constraints
ob_llama.location = (0.0, 0.0, 0.0)
ob_llama.rotation_euler = (-1.571, -2.22e-16, 2.22e-16)
ob_llama.show_in_front = True
ob_llama.lineart.crease_threshold = 0.0
ob_cube_000.parent = ob_llama
ob_cube_000.matrix_parent_inverse = Matrix(((1.0, 2.22e-16, 2.22e-16, 0.0), (2.22e-16, -4.371e-08, -1.0, 0.0), (-2.22e-16, 1.0, -4.371e-08, 0.0), (0.0, 0.0, 0.0, 1.0)))
ob_cube_000.location = (0.0, 1.401e-45, 0.0)
ob_cube_000.lineart.crease_threshold = 0.0
_vg = ob_cube_000.vertex_groups.new(name='Root')
_vg = ob_cube_000.vertex_groups.new(name='Spine1')
for _i, _w in zip([2, 3, 12, 13, 20, 21, 57, 67, 72, 73, 81, 97, 99, 113, 141, 142, 143, 144, 145, 203, 204, 205, 206, 225, 226, 227, 228, 235, 236, 272, 273, 287, 292, 293, 301, 317, 319, 333, 361, 362, 363, 364, 365, 366, 367], [0.06276, 0.7744, 0.03405, 0.1345, 0.2416, 0.1057, 0.07061, 0.09137, 0.1741, 0.01668, 0.03137, 0.2834, 0.1701, 0.3048, 0.124, 0.7248, 0.04446, 0.2087, 0.4139, 0.06276, 0.7744, 0.04659, 0.9363, 0.03405, 0.1345, 0.04345, 0.01244, 0.2416, 0.1057, 0.07061, 0.1047, 0.09137, 0.1741, 0.01668, 0.03137, 0.2834, 0.1701, 0.3048, 0.124, 0.7248, 0.04446, 0.9339, 0.02589, 0.2087, 0.4139]): _vg.add([_i], _w, 'REPLACE')
_vg = ob_cube_000.vertex_groups.new(name='Spine2')
for _i, _w in zip([0, 1, 2, 3, 12, 13, 19, 20, 21, 23, 24, 28, 67, 72, 81, 97, 99, 113, 140, 141, 142, 143, 144, 145, 201, 202, 203, 204, 205, 207, 208, 225, 226, 227, 228, 234, 235, 236, 238, 239, 243, 279, 287, 292, 301, 317, 319, 333, 360, 361, 362, 363, 364, 365, 366, 367], [0.1477, 0.04025, 0.1736, 0.0113, 0.3857, 0.7726, 0.08415, 0.1966, 0.5944, 0.03913, 0.05572, 0.01047, 0.04918, 0.005524, 0.06342, 0.07777, 0.1105, 0.1132, 0.07618, 0.6414, 0.1974, 0.3614, 0.4484, 0.2961, 0.1477, 0.04025, 0.1736, 0.0113, 0.2697, 0.1273, 0.01474, 0.3857, 0.7726, 0.9262, 0.3696, 0.08415, 0.1966, 0.5944, 0.03913, 0.05572, 0.01047, 0.01961, 0.04918, 0.005524, 0.06342, 0.07777, 0.1105, 0.1132, 0.07618, 0.6414, 0.1974, 0.3614, 0.05326, 0.3786, 0.4484, 0.2961]): _vg.add([_i], _w, 'REPLACE')
_vg = ob_cube_000.vertex_groups.new(name='Spine3')
for _i, _w in zip([1, 4, 5, 6, 7, 13, 15, 18, 19, 21, 22, 23, 24, 25, 140, 141, 144, 202, 208, 209, 210, 212, 213, 215, 216, 226, 230, 233, 234, 236, 237, 238, 239, 240, 360, 361, 366], [0.7311, 0.04582, 0.2208, 0.06197, 0.002833, 0.04598, 0.08864, 0.3276, 0.2673, 0.05539, 0.01572, 0.002582, 0.1329, 0.08806, 0.5643, 0.06374, 0.003079, 0.7311, 0.8305, 0.04582, 0.2208, 0.1823, 0.06197, 0.04733, 0.002833, 0.04598, 0.08864, 0.3276, 0.2673, 0.05539, 0.01572, 0.002582, 0.1329, 0.08806, 0.5643, 0.06374, 0.003079]): _vg.add([_i], _w, 'REPLACE')
_vg = ob_cube_000.vertex_groups.new(name='Spine4')
for _i, _w in zip([1, 4, 5, 6, 7, 8, 10, 14, 15, 18, 19, 22, 25, 140, 202, 208, 209, 210, 211, 212, 213, 214, 215, 216, 217, 218, 220, 221, 229, 230, 233, 234, 237, 240, 360], [0.1589, 0.1443, 0.6354, 0.6944, 0.09049, 0.6178, 0.04244, 0.1487, 0.7492, 0.4453, 0.01596, 0.05189, 0.07314, 0.06928, 0.1589, 0.1102, 0.1443, 0.6354, 0.05505, 0.7067, 0.6944, 0.08126, 0.6905, 0.09049, 0.6178, 0.3761, 0.04244, 0.02169, 0.1487, 0.7492, 0.4453, 0.01596, 0.05189, 0.07314, 0.06928]): _vg.add([_i], _w, 'REPLACE')
_vg = ob_cube_000.vertex_groups.new(name='Spine5')
for _i, _w in zip([5, 6, 7, 8, 9, 10, 11, 14, 15, 16, 17, 210, 212, 213, 214, 215, 216, 217, 218, 219, 220, 221, 222, 223, 224, 229, 230, 231, 232], [0.09646, 0.07228, 0.724, 0.2785, 0.1134, 0.0973, 0.01071, 0.7212, 0.09279, 0.1161, 0.01194, 0.09646, 0.08363, 0.07228, 0.7809, 0.08314, 0.724, 0.2785, 0.5177, 0.1134, 0.0973, 0.06382, 0.01071, 0.001477, 0.115, 0.7212, 0.09279, 0.1161, 0.01194]): _vg.add([_i], _w, 'REPLACE')
_vg = ob_cube_000.vertex_groups.new(name='Spine6')
for _i, _w in zip([7, 8, 9, 10, 11, 14, 16, 17, 162, 164, 165, 167, 171, 172, 173, 176, 214, 216, 217, 218, 219, 220, 221, 222, 223, 224, 229, 231, 232, 384, 385, 388, 389, 393, 399, 400, 401, 402, 403, 406, 408], [0.1235, 0.06493, 0.6447, 0.7822, 0.183, 0.09259, 0.71, 0.2309, 0.1263, 0.01331, 0.0004169, 0.0004811, 0.6029, 0.4065, 0.05107, 0.1327, 0.08886, 0.1235, 0.06493, 0.07264, 0.6447, 0.7822, 0.8378, 0.183, 0.1523, 0.6697, 0.09259, 0.71, 0.2309, 0.1263, 0.02381, 0.01331, 0.0004169, 0.0004812, 0.6029, 0.4065, 0.6482, 0.387, 0.05107, 0.02127, 0.1327]): _vg.add([_i], _w, 'REPLACE')
_vg = ob_cube_000.vertex_groups.new(name='Spine7')
for _i, _w in zip([7, 9, 10, 11, 16, 17, 162, 163, 164, 167, 171, 172, 173, 174, 175, 176, 183, 184, 185, 186, 187, 188, 189, 198, 216, 219, 220, 221, 222, 223, 224, 231, 232, 384, 385, 386, 387, 388, 393, 399, 400, 401, 402, 403, 404, 405, 406, 407, 408, 425, 426, 427, 428, 429, 430, 431, 440], [0.004204, 0.1997, 0.03607, 0.7101, 0.1194, 0.6326, 0.1015, 0.5054, 0.2074, 0.001931, 0.2091, 0.2979, 0.7114, 0.5863, 0.5074, 0.6096, 0.5103, 0.5283, 0.5164, 0.5144, 0.5203, 0.5159, 0.5173, 0.2899, 0.004204, 0.1997, 0.03607, 0.01744, 0.7101, 0.7588, 0.1806, 0.1194, 0.6326, 0.1015, 0.007687, 0.5054, 0.3262, 0.2074, 0.001931, 0.2091, 0.2979, 0.172, 0.3003, 0.7114, 0.5863, 0.5609, 0.7432, 0.5074, 0.6096, 0.5103, 0.5283, 0.5164, 0.5144, 0.5203, 0.5159, 0.5173, 0.2899]): _vg.add([_i], _w, 'REPLACE')
_vg = ob_cube_000.vertex_groups.new(name='Spine8')
for _i, _w in zip([11, 17, 162, 163, 164, 166, 167, 172, 173, 174, 175, 176, 183, 184, 185, 186, 187, 188, 189, 198, 200, 222, 223, 232, 384, 386, 387, 388, 391, 393, 400, 403, 404, 405, 406, 407, 408, 425, 426, 427, 428, 429, 430, 431, 440, 443], [0.06273, 0.07214, 0.0301, 0.4156, 0.5529, 0.04765, 0.001208, 0.03043, 0.2124, 0.362, 0.4082, 0.1967, 0.4173, 0.4169, 0.4143, 0.4165, 0.416, 0.4162, 0.4159, 0.5469, 0.0496, 0.06273, 0.05426, 0.07214, 0.0301, 0.4156, 0.5968, 0.5529, 0.04765, 0.001208, 0.03043, 0.2124, 0.362, 0.4092, 0.2054, 0.4082, 0.1967, 0.4173, 0.4169, 0.4143, 0.4165, 0.416, 0.4162, 0.4159, 0.5469, 0.0496]): _vg.add([_i], _w, 'REPLACE')
_vg = ob_cube_000.vertex_groups.new(name='Face1')
for _i, _w in zip([162, 163, 164, 165, 166, 167, 169, 170, 175, 183, 184, 185, 186, 187, 188, 189, 197, 198, 199, 200, 384, 386, 387, 388, 389, 391, 392, 393, 396, 397, 398, 407, 425, 426, 427, 428, 429, 430, 431, 439, 440, 441, 442, 443, 446], [0.0735, 0.05614, 0.1219, 0.05392, 0.8618, 0.2359, 0.971, 0.008744, 0.02367, 0.04746, 0.008889, 0.02478, 0.03624, 0.02277, 0.03231, 0.02835, 0.8299, 0.1186, 0.9543, 0.6888, 0.0735, 0.05614, 0.06311, 0.1219, 0.05392, 0.8618, 0.9846, 0.2359, 0.971, 0.9921, 0.008744, 0.02367, 0.04746, 0.008889, 0.02478, 0.03624, 0.02277, 0.03231, 0.02835, 0.8299, 0.1186, 0.9543, 0.9808, 0.6888, 0.9149]): _vg.add([_i], _w, 'REPLACE')
_vg = ob_cube_000.vertex_groups.new(name='Face2')
for _i, _w in zip([162, 164, 165, 166, 167, 168, 170, 171, 172, 176, 197, 198, 199, 200, 384, 385, 388, 389, 390, 391, 393, 394, 395, 398, 399, 400, 401, 402, 408, 439, 440, 441, 443, 444, 445, 446], [0.6515, 0.08343, 0.8877, 0.0621, 0.6858, 0.9649, 0.9559, 0.1279, 0.2079, 0.001924, 0.1532, 0.007325, 0.02788, 0.227, 0.6515, 0.924, 0.08343, 0.8877, 0.9901, 0.0621, 0.6858, 0.9649, 0.9756, 0.9559, 0.1279, 0.2079, 0.1444, 0.2806, 0.001924, 0.1532, 0.007325, 0.02788, 0.227, 0.9932, 0.9864, 0.08424]): _vg.add([_i], _w, 'REPLACE')
_vg = ob_cube_000.vertex_groups.new(name='R_Leg_uper')
for _i, _w in zip([0, 1, 2, 4, 6, 12, 15, 18, 19, 20, 21, 22, 23, 24, 25, 26, 27, 28, 29, 30, 31, 32, 33, 34, 35, 43, 44, 45, 46, 47, 48, 49, 50, 51, 52, 53, 54, 55, 56, 140, 141, 143, 144, 145, 190, 191, 192, 193, 194, 195, 196, 201, 203, 205, 207, 209, 211, 213, 215, 225, 228, 237, 238, 239, 241, 242, 243, 363, 365, 433, 434, 436, 437], [0.4439, 0.004411, 0.04025, 0.6448, 0.1047, 0.1975, 0.03436, 0.1754, 0.5801, 0.002728, 0.107, 0.8507, 0.8103, 0.725, 0.7982, 0.8496, 0.7212, 0.806, 0.9905, 0.9921, 0.9964, 0.9878, 0.9877, 0.9909, 0.9937, 0.2713, 0.9124, 0.8956, 0.4413, 0.2775, 0.8792, 0.9302, 0.08884, 0.931, 0.5376, 0.9385, 0.1139, 0.908, 0.1323, 0.2564, 0.06836, 0.1257, 0.05713, 0.01478, 0.9702, 0.9352, 0.967, 0.9751, 0.9502, 0.9634, 0.9638, 0.3145, 0.02118, 0.05958, 0.4075, 0.1595, 0.4825, 0.05189, 0.08134, 0.1429, 0.1928, 0.05728, 0.08774, 0.02574, 0.1184, 0.2297, 0.1382, 0.0966, 0.1276, 0.0004092, 0.01558, 0.002735, 0.01042]): _vg.add([_i], _w, 'REPLACE')
_vg = ob_cube_000.vertex_groups.new(name='R_Leg_down')
for _i, _w in zip([43, 44, 45, 46, 47, 48, 49, 50, 51, 52, 53, 54, 55, 56], [0.7191, 0.08626, 0.1022, 0.5473, 0.7089, 0.1183, 0.06901, 0.9036, 0.06772, 0.453, 0.06093, 0.8799, 0.09073, 0.8589]): _vg.add([_i], _w, 'REPLACE')
_vg = ob_cube_000.vertex_groups.new(name='R_Foot_up')
for _i, _w in zip([36, 37, 38, 39, 40, 41, 42, 146, 147, 148, 149, 150, 151, 152, 154, 155, 156, 158, 159, 160, 161], [0.9904, 0.9999, 0.9965, 0.9969, 0.993, 0.9986, 0.9981, 0.9135, 0.9635, 0.9595, 0.9523, 0.9228, 0.9778, 0.9815, 0.5344, 0.4969, 0.1492, 0.1979, 0.4461, 0.01911, 0.02323]): _vg.add([_i], _w, 'REPLACE')
_vg = ob_cube_000.vertex_groups.new(name='R_foot_down')
for _i, _w in zip([146, 147, 148, 149, 150, 153, 154, 155, 156, 157, 158, 159, 160, 161], [0.08636, 0.02272, 0.03065, 0.04524, 0.07706, 0.9975, 0.4656, 0.5031, 0.8508, 1.006, 0.8021, 0.5539, 0.9654, 0.9634]): _vg.add([_i], _w, 'REPLACE')
_vg = ob_cube_000.vertex_groups.new(name='L_Leg_uper')
for _i, _w in zip([0, 2, 4, 6, 12, 22, 23, 24, 26, 27, 28, 143, 191, 192, 194, 195, 201, 202, 203, 205, 207, 209, 211, 213, 215, 225, 228, 230, 233, 234, 235, 236, 237, 238, 239, 240, 241, 242, 243, 244, 245, 246, 247, 248, 249, 250, 258, 259, 260, 261, 262, 263, 264, 265, 266, 267, 268, 269, 270, 271, 360, 361, 363, 365, 366, 367, 432, 433, 434, 435, 436, 437, 438], [0.3145, 0.02118, 0.1595, 0.05189, 0.1429, 0.05728, 0.08774, 0.02574, 0.1184, 0.2297, 0.1382, 0.0966, 0.0004092, 0.01558, 0.002735, 0.01042, 0.4439, 0.004411, 0.04025, 0.05958, 0.4075, 0.6448, 0.4825, 0.1047, 0.08134, 0.1975, 0.1928, 0.03436, 0.1754, 0.5801, 0.002728, 0.107, 0.8507, 0.8103, 0.725, 0.7982, 0.8496, 0.7212, 0.806, 0.9905, 0.9921, 0.9964, 0.9878, 0.9877, 0.9909, 0.9937, 0.2713, 0.9124, 0.8956, 0.4413, 0.2775, 0.8792, 0.9302, 0.08884, 0.931, 0.5376, 0.9385, 0.1139, 0.908, 0.1323, 0.2564, 0.06836, 0.1257, 0.1276, 0.05713, 0.01478, 0.9702, 0.9352, 0.967, 0.9751, 0.9502, 0.9634, 0.9638]): _vg.add([_i], _w, 'REPLACE')
_vg = ob_cube_000.vertex_groups.new(name='L_Leg_down')
for _i, _w in zip([258, 259, 260, 261, 262, 263, 264, 265, 266, 267, 268, 269, 270, 271], [0.7191, 0.08626, 0.1022, 0.5473, 0.7089, 0.1183, 0.06901, 0.9036, 0.06772, 0.453, 0.06093, 0.8799, 0.09073, 0.8589]): _vg.add([_i], _w, 'REPLACE')
_vg = ob_cube_000.vertex_groups.new(name='L_Foot_up')
for _i, _w in zip([251, 252, 253, 254, 255, 256, 257, 368, 369, 370, 371, 372, 373, 374, 376, 377, 378, 380, 381, 382, 383], [0.9904, 0.9998, 0.9964, 0.9969, 0.993, 0.9985, 0.998, 0.9129, 0.959, 0.9566, 0.9564, 0.9169, 0.9757, 0.9811, 0.4441, 0.4657, 0.2467, 0.06905, 0.465, 0.01195, 0.02701]): _vg.add([_i], _w, 'REPLACE')
_vg = ob_cube_000.vertex_groups.new(name='L_foot_down')
for _i, _w in zip([368, 369, 370, 371, 372, 375, 376, 377, 378, 379, 380, 381, 382, 383], [0.0869, 0.03182, 0.03655, 0.03696, 0.08301, 1.017, 0.5558, 0.5342, 0.7533, 0.9997, 0.9309, 0.535, 0.969, 0.9615]): _vg.add([_i], _w, 'REPLACE')
_vg = ob_cube_000.vertex_groups.new(name='prop-mounted')
_vg = ob_cube_000.vertex_groups.new(name='R_leg_back_uper')
for _i, _w in zip([0, 2, 3, 12, 20, 21, 57, 58, 59, 60, 61, 66, 67, 68, 69, 72, 73, 74, 75, 76, 77, 78, 81, 82, 85, 87, 95, 96, 97, 98, 99, 100, 101, 102, 111, 113, 114, 115, 116, 139, 141, 142, 143, 144, 145, 203, 205, 206, 207, 225, 228, 272, 273, 274, 275, 276, 277, 279, 280, 281, 289, 293, 301, 318, 321, 359, 363, 365], [0.05341, 0.5685, 0.1824, 0.1602, 0.4822, 0.09577, 0.8664, 0.8078, 0.8357, 0.9845, 0.9008, 0.8497, 0.8299, 0.9074, 0.9536, 0.7827, 0.9179, 0.008358, 0.03957, 0.05262, 0.05273, 0.9113, 0.8202, 0.914, 0.9676, 0.8633, 0.07706, 0.02262, 0.6094, 0.9092, 0.6701, 0.8549, 0.9158, 0.9204, 0.07555, 0.5421, 0.9609, 0.8559, 0.9223, 0.9329, 0.07575, 0.0542, 0.2726, 0.2176, 0.2133, 0.09233, 0.2733, 0.01283, 0.01914, 0.05739, 0.105, 0.0593, 0.4471, 0.168, 0.4879, 0.1523, 0.494, 0.4686, 0.09287, 0.495, 0.006379, 0.03903, 0.007341, 0.07089, 0.06923, 0.05353, 0.08027, 0.1591]): _vg.add([_i], _w, 'REPLACE')
_vg = ob_cube_000.vertex_groups.new(name='R_Leg_back_center')
for _i, _w in zip([64, 66, 68, 70, 71, 74, 75, 76, 77, 79, 80, 82, 84, 87, 91, 92, 93, 94, 95, 96, 100, 102, 108, 109, 110, 111, 112, 115, 116], [0.8442, 0.1388, 0.09121, 0.9575, 0.0602, 0.9796, 0.9287, 0.92, 0.9612, 0.0598, 0.9273, 0.08441, 0.8148, 0.1191, 0.005827, 0.9569, 0.04876, 0.9577, 0.9036, 0.9677, 0.1175, 0.07805, 0.9652, 0.04971, 0.969, 0.9054, 0.9789, 0.105, 0.07506]): _vg.add([_i], _w, 'REPLACE')
_vg = ob_cube_000.vertex_groups.new(name='R_Leg_back_down')
for _i, _w in zip([62, 63, 64, 65, 70, 71, 75, 76, 79, 80, 83, 84, 86, 88, 89, 90, 91, 92, 93, 94, 103, 104, 105, 106, 107, 108, 109, 110, 117, 118, 119, 120, 121, 122, 123, 126, 127, 129, 134, 135], [0.9957, 0.9592, 0.1555, 0.9956, 0.03323, 0.9395, 0.0006191, 0.002988, 0.9398, 0.07035, 0.9822, 0.1845, 0.9253, 0.9969, 0.9987, 0.8874, 0.9722, 0.03501, 0.9498, 0.03265, 0.7513, 0.3391, 0.998, 0.8996, 0.9767, 0.01882, 0.9494, 0.01075, 0.45, 0.6755, 0.7555, 0.3664, 0.7751, 0.3199, 0.1051, 0.2564, 0.2568, 0.2089, 0.06438, 0.0553]): _vg.add([_i], _w, 'REPLACE')
_vg = ob_cube_000.vertex_groups.new(name='R_Foot')
for _i, _w in zip([63, 86, 90, 103, 104, 106, 117, 118, 119, 120, 121, 122, 123, 124, 125, 126, 127, 128, 129, 130, 131, 132, 133, 134, 135, 136, 137, 138], [0.03028, 0.07395, 0.113, 0.2486, 0.661, 0.1008, 0.5499, 0.3244, 0.2444, 0.6337, 0.2248, 0.6802, 0.8949, 0.9773, 0.9831, 0.7435, 0.7432, 1.008, 0.7911, 1.003, 0.9902, 0.9996, 0.9967, 0.9356, 0.9447, 1.0, 0.9866, 1.0]): _vg.add([_i], _w, 'REPLACE')
_vg = ob_cube_000.vertex_groups.new(name='Tail1')
for _i, _w in zip([177, 178, 179, 180, 409, 410, 411, 412, 413, 414, 415, 416], [0.9442, 0.4772, 0.8192, 0.06566, 0.9473, 0.481, 0.8223, 0.04844, 0.9442, 0.4772, 0.8192, 0.06566]): _vg.add([_i], _w, 'REPLACE')
_vg = ob_cube_000.vertex_groups.new(name='Tail2')
for _i, _w in zip([177, 178, 179, 180, 181, 182, 409, 410, 411, 412, 413, 414, 415, 416, 417, 419, 420, 422, 423], [0.05142, 0.4958, 0.1589, 0.8171, 0.5011, 0.09416, 0.04743, 0.4936, 0.156, 0.8299, 0.05142, 0.4958, 0.1589, 0.8171, 0.5017, 0.5011, 0.1475, 0.08172, 0.09416]): _vg.add([_i], _w, 'REPLACE')
_vg = ob_cube_000.vertex_groups.new(name='Tail3')
for _i, _w in zip([180, 181, 182, 412, 416, 417, 419, 420, 421, 422, 423, 424], [0.06014, 0.4701, 0.03883, 0.07179, 0.06014, 0.471, 0.4701, 0.7904, 0.1045, 0.006995, 0.03883, 0.4825]): _vg.add([_i], _w, 'REPLACE')
_vg = ob_cube_000.vertex_groups.new(name='Tail4')
for _i, _w in zip([180, 182, 412, 416, 418, 420, 421, 422, 423, 424], [0.05714, 0.854, 0.04825, 0.05714, 0.9682, 0.05232, 0.8854, 0.8838, 0.854, 0.5004]): _vg.add([_i], _w, 'REPLACE')
_vg = ob_cube_000.vertex_groups.new(name='L_leg_back_uper')
for _i, _w in zip([2, 12, 57, 58, 59, 61, 69, 73, 81, 98, 101, 139, 143, 201, 203, 204, 205, 206, 207, 225, 228, 235, 236, 272, 273, 274, 275, 276, 277, 278, 279, 280, 281, 286, 287, 288, 289, 292, 293, 294, 295, 296, 297, 298, 301, 302, 305, 307, 315, 316, 317, 318, 319, 320, 321, 322, 331, 333, 334, 335, 336, 359, 361, 362, 363, 365, 366, 367], [0.09233, 0.05739, 0.0593, 0.168, 0.1523, 0.09287, 0.006379, 0.03903, 0.007341, 0.07089, 0.06923, 0.05353, 0.08027, 0.05341, 0.5685, 0.1824, 0.2733, 0.01283, 0.01914, 0.1602, 0.105, 0.4822, 0.09577, 0.8664, 0.4471, 0.8078, 0.4879, 0.8357, 0.494, 0.9845, 0.4686, 0.9008, 0.495, 0.8497, 0.8299, 0.9074, 0.9536, 0.7827, 0.9179, 0.008358, 0.03957, 0.05262, 0.05273, 0.9113, 0.8202, 0.914, 0.9676, 0.8633, 0.07706, 0.02262, 0.6094, 0.9092, 0.6701, 0.8549, 0.9158, 0.9204, 0.07555, 0.5421, 0.9609, 0.8559, 0.9223, 0.9329, 0.07575, 0.0542, 0.2726, 0.1591, 0.2176, 0.2133]): _vg.add([_i], _w, 'REPLACE')
_vg = ob_cube_000.vertex_groups.new(name='L_Leg_back_center')
for _i, _w in zip([284, 286, 288, 290, 291, 294, 295, 296, 297, 299, 300, 302, 304, 307, 311, 312, 313, 314, 315, 316, 320, 322, 328, 329, 330, 331, 332, 335, 336], [0.8442, 0.1388, 0.09121, 0.9575, 0.0602, 0.9796, 0.9287, 0.92, 0.9612, 0.0598, 0.9273, 0.08441, 0.8148, 0.1191, 0.005827, 0.9569, 0.04876, 0.9577, 0.9036, 0.9677, 0.1175, 0.07805, 0.9652, 0.04971, 0.969, 0.9054, 0.9789, 0.105, 0.07506]): _vg.add([_i], _w, 'REPLACE')
_vg = ob_cube_000.vertex_groups.new(name='L_Leg_back_down')
for _i, _w in zip([282, 283, 284, 285, 290, 291, 295, 296, 299, 300, 303, 304, 306, 308, 309, 310, 311, 312, 313, 314, 323, 324, 325, 326, 327, 328, 329, 330, 337, 338, 339, 340, 341, 342, 343, 346, 347, 349, 354, 355], [0.9957, 0.9592, 0.1555, 0.9956, 0.03323, 0.9395, 0.0006191, 0.002988, 0.9398, 0.07035, 0.9822, 0.1845, 0.9253, 0.9969, 0.9987, 0.8874, 0.9722, 0.03501, 0.9498, 0.03265, 0.7513, 0.3391, 0.998, 0.8996, 0.9767, 0.01882, 0.9494, 0.01075, 0.45, 0.6755, 0.7555, 0.3664, 0.7751, 0.3199, 0.1051, 0.2564, 0.2568, 0.2089, 0.06438, 0.0553]): _vg.add([_i], _w, 'REPLACE')
_vg = ob_cube_000.vertex_groups.new(name='L_Foot')
for _i, _w in zip([283, 306, 310, 323, 324, 326, 337, 338, 339, 340, 341, 342, 343, 344, 345, 346, 347, 348, 349, 350, 351, 352, 353, 354, 355, 356, 357, 358], [0.03028, 0.07395, 0.113, 0.2486, 0.661, 0.1008, 0.5499, 0.3244, 0.2444, 0.6337, 0.2248, 0.6802, 0.8949, 0.9773, 0.9831, 0.7435, 0.7432, 1.008, 0.7911, 1.003, 0.9902, 0.9996, 0.9967, 0.9356, 0.9447, 1.0, 0.9866, 1.0]): _vg.add([_i], _w, 'REPLACE')
_m = ob_cube_000.modifiers.new('Armature', 'ARMATURE')
_m.object = ob_llama
ob_plane.location = (-0.004542, -0.1346, 2.813)
ob_plane.lineart.crease_threshold = 0.0
ob_cube_012.location = (-0.004541, -0.1277, 2.813)
ob_cube_012.rotation_euler = (0.0673, 1.164e-10, -1.571)
ob_cube_012.lineart.crease_threshold = 0.0

# ---- collection membership
col_collection_1.objects.link(ob_llama)
col_collection_1.objects.link(ob_cube_000)
col_collection_2.objects.link(ob_plane)
col_collection_2.objects.link(ob_cube_012)

# ---- scene / render settings (as saved in the file)
scene.frame_start = 0; scene.frame_end = 30; scene.frame_set(146)
scene.render.engine = 'BLENDER_EEVEE_NEXT'
scene.render.resolution_percentage = 50
scene.render.dither_intensity = 0.0
scene.cycles.use_denoising = False
scene.cycles.samples = 128
scene.cycles.sampling_pattern = 'TABULATED_SOBOL'
scene.cycles.use_adaptive_sampling = False
scene.cycles.use_light_tree = False
scene.cycles.blur_glossy = 0.0
scene.cycles.sample_clamp_indirect = 0.0
scene.view_settings.view_transform = 'Standard'
bpy.context.view_layer.update()

# ---- added for rendering (the .blend has no active camera and no usable light): camera, sun
cam_auto = bpy.data.cameras.new('AutoCamera')
cam_auto.lens = 50.0
cam_auto.sensor_width = 36.0
cam_auto.clip_end = 1000.0
ob_auto_camera = bpy.data.objects.new('AutoCamera', cam_auto)
scene.collection.objects.link(ob_auto_camera)
ob_auto_camera.location = (6.06251, -7.69115, 6.47537)
ob_auto_camera.rotation_euler = (1.09748, -7.21219e-08, 0.694738)
scene.camera = ob_auto_camera
light_auto_sun = bpy.data.lights.new('AutoSun', 'SUN')
light_auto_sun.energy = 3.0
light_auto_sun.angle = 0.0523599
ob_auto_sun = bpy.data.objects.new('AutoSun', light_auto_sun)
scene.collection.objects.link(ob_auto_sun)
ob_auto_sun.rotation_euler = (0.872665, 0.174533, 0.523599)
bpy.context.view_layer.update()
